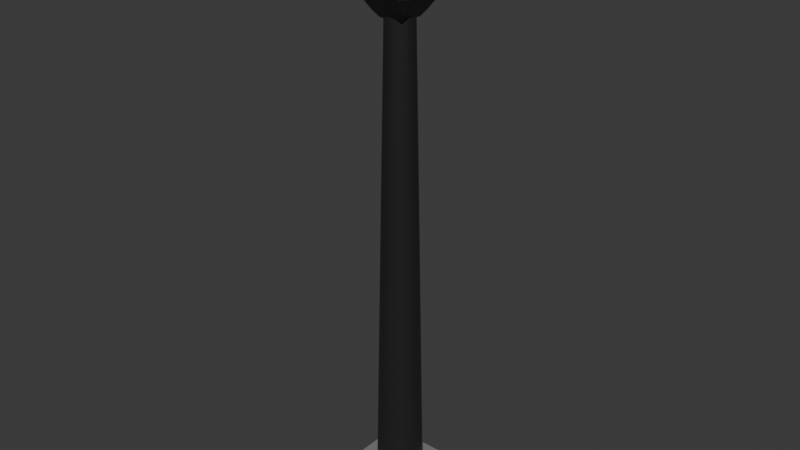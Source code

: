 # Source: Noir_LightPost1WIP.blend  (saved by Blender 4.5.87; exported with 4.5.12 LTS)
import bpy
from mathutils import Matrix  # noqa: F401  (used for matrix-valued properties, if any)

bpy.ops.wm.read_factory_settings(use_empty=True)
scene = bpy.context.scene
scene.name = 'Scene'

# ---- collections
col_collection = bpy.data.collections.new('Collection'); scene.collection.children.link(col_collection)

# ---- materials (node trees are filled in below, after node groups)
mat_material_001 = bpy.data.materials.new('Material.001')
mat_material = bpy.data.materials.new('Material')
mat_material.alpha_threshold = 0.0
mat_material.roughness = 0.5
mat_material.line_color = (0.0, 0.0, 0.0, 1.0)
mat_material_002 = bpy.data.materials.new('Material.002')

# ---- material node trees
mat_material_001.use_nodes = True; mat_material_001.node_tree.nodes.clear()
_N = mat_material_001.node_tree.nodes; _L = mat_material_001.node_tree.links
n0 = _N.new('ShaderNodeBsdfPrincipled'); n0.name = 'Principled BSDF'; n0.location = (-200, 100)
n0.inputs[0].default_value = (0.214, 0.214, 0.214, 1.0)
n0.inputs[2].default_value = 0.7698
n1 = _N.new('ShaderNodeOutputMaterial'); n1.name = 'Material Output'; n1.location = (200, 100)
_L.new(n0.outputs[0], n1.inputs[0])
n1.is_active_output = True
mat_material.use_nodes = True; mat_material.node_tree.nodes.clear()
_N = mat_material.node_tree.nodes; _L = mat_material.node_tree.links
n0 = _N.new('ShaderNodeOutputMaterial'); n0.name = 'Material Output'; n0.location = (300, 300)
n1 = _N.new('ShaderNodeBsdfPrincipled'); n1.name = 'Principled BSDF'; n1.location = (10, 300)
n1.inputs[0].default_value = (0.04021, 0.04021, 0.04021, 1.0)
n1.inputs[1].default_value = 0.5159
n1.inputs[2].default_value = 0.3413
n1.inputs[3].default_value = 1.45
_L.new(n1.outputs[0], n0.inputs[0])
n0.is_active_output = True
mat_material_002.use_nodes = True; mat_material_002.node_tree.nodes.clear()
_N = mat_material_002.node_tree.nodes; _L = mat_material_002.node_tree.links
n0 = _N.new('ShaderNodeBsdfPrincipled'); n0.name = 'Principled BSDF'; n0.location = (-200, 100)
n1 = _N.new('ShaderNodeOutputMaterial'); n1.name = 'Material Output'; n1.location = (200, 100)
_L.new(n0.outputs[0], n1.inputs[0])
n1.is_active_output = True

# ---- world
world_world = bpy.data.worlds.new('World'); scene.world = world_world
world_world.use_nodes = True; world_world.node_tree.nodes.clear()
_N = world_world.node_tree.nodes; _L = world_world.node_tree.links
n0 = _N.new('ShaderNodeOutputWorld'); n0.name = 'World Output'; n0.location = (300, 300)
n1 = _N.new('ShaderNodeBackground'); n1.name = 'Background'; n1.location = (10, 300)
n1.inputs[0].default_value = (0.05088, 0.05088, 0.05088, 1.0)
_L.new(n1.outputs[0], n0.inputs[0])
n0.is_active_output = True
world_world.color = (0.05088, 0.05088, 0.05088)
world_world.sun_shadow_jitter_overblur = 0.0

# ---- meshes
me_sphere = bpy.data.meshes.new('Sphere')
me_sphere.from_pydata([(0.0, 0.5556, 44.05), (0.0, 0.8315, 43.77), (0.0, 0.9808, 43.41), (0.0, 1.0, 43.22), (0.0, 0.9808, 43.02), (0.0, 0.8315, 42.66), (0.03806, 0.1913, 44.2), (0.07466, 0.3753, 44.14), (0.1084, 0.5449, 44.05), (0.1379, 0.6935, 43.92), (0.1622, 0.8155, 43.77), (0.1802, 0.9061, 43.6), (0.1913, 0.9619, 43.41), (0.1951, 0.9808, 43.22), (0.1913, 0.9619, 43.02), (0.1802, 0.9061, 42.83), (0.1622, 0.8155, 42.66), (0.1379, 0.6935, 42.51), (0.1084, 0.5449, 42.39), (0.07466, 0.3753, 42.29), (0.03806, 0.1913, 42.24), (0.07466, 0.1802, 44.2), (0.1464, 0.3536, 44.14), (0.2126, 0.5133, 44.05), (0.2706, 0.6533, 43.92), (0.3182, 0.7682, 43.77), (0.3536, 0.8536, 43.6), (0.3753, 0.9061, 43.41), (0.3827, 0.9239, 43.22), (0.3753, 0.9061, 43.02), (0.3536, 0.8536, 42.83), (0.3182, 0.7682, 42.66), (0.2706, 0.6533, 42.51), (0.2126, 0.5133, 42.39), (0.1464, 0.3536, 42.29), (0.07466, 0.1802, 42.24), (0.1084, 0.1622, 44.2), (0.2126, 0.3182, 44.14), (0.3087, 0.4619, 44.05), (0.3928, 0.5879, 43.92), (0.4619, 0.6913, 43.77), (0.5133, 0.7682, 43.6), (0.5449, 0.8155, 43.41), (0.5556, 0.8315, 43.22), (0.5449, 0.8155, 43.02), (0.5133, 0.7682, 42.83), (0.4619, 0.6913, 42.66), (0.3928, 0.5879, 42.51), (0.3087, 0.4619, 42.39), (0.2126, 0.3182, 42.29), (0.1084, 0.1622, 42.24), (0.1379, 0.1379, 44.2), (0.2706, 0.2706, 44.14), (0.3928, 0.3928, 44.05), (0.5, 0.5, 43.92), (0.5879, 0.5879, 43.77), (0.6533, 0.6533, 43.6), (0.6935, 0.6935, 43.41), (0.7071, 0.7071, 43.22), (0.6935, 0.6935, 43.02), (0.6533, 0.6533, 42.83), (0.5879, 0.5879, 42.66), (0.5, 0.5, 42.51), (0.3928, 0.3928, 42.39), (0.2706, 0.2706, 42.29), (0.1379, 0.1379, 42.24), (0.1622, 0.1084, 44.2), (0.3182, 0.2126, 44.14), (0.4619, 0.3087, 44.05), (0.5879, 0.3928, 43.92), (0.6913, 0.4619, 43.77), (0.7682, 0.5133, 43.6), (0.8155, 0.5449, 43.41), (0.8315, 0.5556, 43.22), (0.8155, 0.5449, 43.02), (0.7682, 0.5133, 42.83), (0.6913, 0.4619, 42.66), (0.5879, 0.3928, 42.51), (0.4619, 0.3087, 42.39), (0.3182, 0.2126, 42.29), (0.1622, 0.1084, 42.24), (0.0, 0.0, 44.22), (0.1802, 0.07466, 44.2), (0.3536, 0.1464, 44.14), (0.5133, 0.2126, 44.05), (0.6533, 0.2706, 43.92), (0.7682, 0.3182, 43.77), (0.8536, 0.3536, 43.6), (0.9061, 0.3753, 43.41), (0.9239, 0.3827, 43.22), (0.9061, 0.3753, 43.02), (0.8536, 0.3536, 42.83), (0.7682, 0.3182, 42.66), (0.6533, 0.2706, 42.51), (0.5133, 0.2126, 42.39), (0.3536, 0.1464, 42.29), (0.1802, 0.07466, 42.24), (0.1913, 0.03806, 44.2), (0.3753, 0.07466, 44.14), (0.5449, 0.1084, 44.05), (0.6935, 0.1379, 43.92), (0.8155, 0.1622, 43.77), (0.9061, 0.1802, 43.6), (0.9619, 0.1913, 43.41), (0.9808, 0.1951, 43.22), (0.9619, 0.1913, 43.02), (0.9061, 0.1802, 42.83), (0.8155, 0.1622, 42.66), (0.6935, 0.1379, 42.51), (0.5449, 0.1084, 42.39), (0.3753, 0.07466, 42.29), (0.1913, 0.03806, 42.24), (0.1951, -1.118e-08, 44.2), (0.3827, -2.235e-08, 44.14), (0.5556, -5.215e-08, 44.05), (0.7071, 1.49e-08, 43.92), (0.8315, -8.941e-08, 43.77), (0.9239, 4.47e-08, 43.6), (0.9808, -8.941e-08, 43.41), (1.0, -1.639e-07, 43.22), (0.9808, -8.941e-08, 43.02), (0.9239, 4.47e-08, 42.83), (0.8315, -8.941e-08, 42.66), (0.7071, 1.49e-08, 42.51), (0.5556, -5.215e-08, 42.39), (0.3827, -2.235e-08, 42.29), (0.1951, -1.118e-08, 42.24), (0.1913, -0.03806, 44.2), (0.3753, -0.07466, 44.14), (0.5449, -0.1084, 44.05), (0.6935, -0.1379, 43.92), (0.8155, -0.1622, 43.77), (0.9061, -0.1802, 43.6), (0.9619, -0.1913, 43.41), (0.9808, -0.1951, 43.22), (0.9619, -0.1913, 43.02), (0.9061, -0.1802, 42.83), (0.8155, -0.1622, 42.66), (0.6935, -0.1379, 42.51), (0.5449, -0.1084, 42.39), (0.3753, -0.07466, 42.29), (0.1913, -0.03806, 42.24), (0.1802, -0.07466, 44.2), (0.3536, -0.1464, 44.14), (0.5133, -0.2126, 44.05), (0.6533, -0.2706, 43.92), (0.7682, -0.3182, 43.77), (0.8536, -0.3536, 43.6), (0.9061, -0.3753, 43.41), (0.9239, -0.3827, 43.22), (0.9061, -0.3753, 43.02), (0.8536, -0.3536, 42.83), (0.7682, -0.3182, 42.66), (0.6533, -0.2706, 42.51), (0.5133, -0.2126, 42.39), (0.3536, -0.1464, 42.29), (0.1802, -0.07466, 42.24), (0.1622, -0.1084, 44.2), (0.3182, -0.2126, 44.14), (0.4619, -0.3087, 44.05), (0.5879, -0.3928, 43.92), (0.6913, -0.4619, 43.77), (0.7682, -0.5133, 43.6), (0.8155, -0.5449, 43.41), (0.8315, -0.5556, 43.22), (0.8155, -0.5449, 43.02), (0.7682, -0.5133, 42.83), (0.6913, -0.4619, 42.66), (0.5879, -0.3928, 42.51), (0.4619, -0.3087, 42.39), (0.3182, -0.2126, 42.29), (0.1622, -0.1084, 42.24), (0.1379, -0.1379, 44.2), (0.2706, -0.2706, 44.14), (0.3928, -0.3928, 44.05), (0.5, -0.5, 43.92), (0.5879, -0.5879, 43.77), (0.6533, -0.6533, 43.6), (0.6935, -0.6935, 43.41), (0.7071, -0.7071, 43.22), (0.6935, -0.6935, 43.02), (0.6533, -0.6533, 42.83), (0.5879, -0.5879, 42.66), (0.5, -0.5, 42.51), (0.3928, -0.3928, 42.39), (0.2706, -0.2706, 42.29), (0.1379, -0.1379, 42.24), (0.1084, -0.1622, 44.2), (0.2126, -0.3182, 44.14), (0.3087, -0.4619, 44.05), (0.3928, -0.5879, 43.92), (0.4619, -0.6913, 43.77), (0.5133, -0.7682, 43.6), (0.5449, -0.8155, 43.41), (0.5556, -0.8315, 43.22), (0.5449, -0.8155, 43.02), (0.5133, -0.7682, 42.83), (0.4619, -0.6913, 42.66), (0.3928, -0.5879, 42.51), (0.3087, -0.4619, 42.39), (0.2126, -0.3182, 42.29), (0.1084, -0.1622, 42.24), (0.07466, -0.1802, 44.2), (0.1464, -0.3536, 44.14), (0.2126, -0.5133, 44.05), (0.2706, -0.6533, 43.92), (0.3182, -0.7682, 43.77), (0.3536, -0.8536, 43.6), (0.3753, -0.9061, 43.41), (0.3827, -0.9239, 43.22), (0.3753, -0.9061, 43.02), (0.3536, -0.8536, 42.83), (0.3182, -0.7682, 42.66), (0.2706, -0.6533, 42.51), (0.2126, -0.5133, 42.39), (0.1464, -0.3536, 42.29), (0.07466, -0.1802, 42.24), (0.03806, -0.1913, 44.2), (0.07466, -0.3753, 44.14), (0.1084, -0.5449, 44.05), (0.1379, -0.6935, 43.92), (0.1622, -0.8155, 43.77), (0.1802, -0.9061, 43.6), (0.1913, -0.9619, 43.41), (0.1951, -0.9808, 43.22), (0.1913, -0.9619, 43.02), (0.1802, -0.9061, 42.83), (0.1622, -0.8155, 42.66), (0.1379, -0.6935, 42.51), (0.1084, -0.5449, 42.39), (0.07466, -0.3753, 42.29), (0.03806, -0.1913, 42.24), (-7.451e-09, -0.1951, 44.2), (-5.215e-08, -0.3827, 44.14), (-9.686e-08, -0.5556, 44.05), (-1.49e-08, -0.7071, 43.92), (-1.043e-07, -0.8315, 43.77), (2.98e-08, -0.9239, 43.6), (-1.341e-07, -0.9808, 43.41), (-3.278e-07, -1.0, 43.22), (-1.341e-07, -0.9808, 43.02), (2.98e-08, -0.9239, 42.83), (-1.043e-07, -0.8315, 42.66), (-1.49e-08, -0.7071, 42.51), (-9.686e-08, -0.5556, 42.39), (-5.215e-08, -0.3827, 42.29), (-7.451e-09, -0.1951, 42.24), (-0.03806, -0.1913, 44.2), (-0.07466, -0.3753, 44.14), (-0.1084, -0.5449, 44.05), (-0.1379, -0.6935, 43.92), (-0.1622, -0.8155, 43.77), (-0.1802, -0.9061, 43.6), (-0.1913, -0.9619, 43.41), (-0.1951, -0.9808, 43.22), (-0.1913, -0.9619, 43.02), (-0.1802, -0.9061, 42.83), (-0.1622, -0.8155, 42.66), (-0.1379, -0.6935, 42.51), (-0.1084, -0.5449, 42.39), (-0.07466, -0.3753, 42.29), (-0.03806, -0.1913, 42.24), (-0.07466, -0.1802, 44.2), (-0.1464, -0.3536, 44.14), (-0.2126, -0.5133, 44.05), (-0.2706, -0.6533, 43.92), (-0.3182, -0.7682, 43.77), (-0.3536, -0.8536, 43.6), (-0.3753, -0.9061, 43.41), (-0.3827, -0.9239, 43.22), (-0.3753, -0.9061, 43.02), (-0.3536, -0.8536, 42.83), (-0.3182, -0.7682, 42.66), (-0.2706, -0.6533, 42.51), (-0.2126, -0.5133, 42.39), (-0.1464, -0.3536, 42.29), (-0.07466, -0.1802, 42.24), (-0.1084, -0.1622, 44.2), (-0.2126, -0.3182, 44.14), (-0.3087, -0.4619, 44.05), (-0.3928, -0.5879, 43.92), (-0.4619, -0.6913, 43.77), (-0.5133, -0.7682, 43.6), (-0.5449, -0.8155, 43.41), (-0.5556, -0.8315, 43.22), (-0.5449, -0.8155, 43.02), (-0.5133, -0.7682, 42.83), (-0.4619, -0.6913, 42.66), (-0.3928, -0.5879, 42.51), (-0.3087, -0.4619, 42.39), (-0.2126, -0.3182, 42.29), (-0.1084, -0.1622, 42.24), (-0.1379, -0.1379, 44.2), (-0.2706, -0.2706, 44.14), (-0.3928, -0.3928, 44.05), (-0.5, -0.5, 43.92), (-0.5879, -0.5879, 43.77), (-0.6533, -0.6533, 43.6), (-0.6935, -0.6935, 43.41), (-0.7071, -0.7071, 43.22), (-0.6935, -0.6935, 43.02), (-0.6533, -0.6533, 42.83), (-0.5879, -0.5879, 42.66), (-0.5, -0.5, 42.51), (-0.3928, -0.3928, 42.39), (-0.2706, -0.2706, 42.29), (-0.1379, -0.1379, 42.24), (0.0, 0.0, 42.22), (-0.1622, -0.1084, 44.2), (-0.3182, -0.2126, 44.14), (-0.4619, -0.3087, 44.05), (-0.5879, -0.3928, 43.92), (-0.6913, -0.4619, 43.77), (-0.7682, -0.5133, 43.6), (-0.8155, -0.5449, 43.41), (-0.8315, -0.5556, 43.22), (-0.8155, -0.5449, 43.02), (-0.7682, -0.5133, 42.83), (-0.6913, -0.4619, 42.66), (-0.5879, -0.3928, 42.51), (-0.4619, -0.3087, 42.39), (-0.3182, -0.2126, 42.29), (-0.1622, -0.1084, 42.24), (-0.1802, -0.07466, 44.2), (-0.3536, -0.1464, 44.14), (-0.5133, -0.2126, 44.05), (-0.6533, -0.2706, 43.92), (-0.7682, -0.3182, 43.77), (-0.8536, -0.3536, 43.6), (-0.9061, -0.3753, 43.41), (-0.9239, -0.3827, 43.22), (-0.9061, -0.3753, 43.02), (-0.8536, -0.3536, 42.83), (-0.7682, -0.3182, 42.66), (-0.6533, -0.2706, 42.51), (-0.5133, -0.2126, 42.39), (-0.3536, -0.1464, 42.29), (-0.1802, -0.07466, 42.24), (-0.1913, -0.03806, 44.2), (-0.3753, -0.07466, 44.14), (-0.5449, -0.1084, 44.05), (-0.6935, -0.1379, 43.92), (-0.8155, -0.1622, 43.77), (-0.9061, -0.1802, 43.6), (-0.9619, -0.1913, 43.41), (-0.9808, -0.1951, 43.22), (-0.9619, -0.1913, 43.02), (-0.9061, -0.1802, 42.83), (-0.8155, -0.1622, 42.66), (-0.6935, -0.1379, 42.51), (-0.5449, -0.1084, 42.39), (-0.3753, -0.07466, 42.29), (-0.1913, -0.03806, 42.24), (-0.1951, 1.863e-08, 44.2), (-0.3827, 5.215e-08, 44.14), (-0.5556, 1.49e-07, 44.05), (-0.7071, 2.98e-08, 43.92), (-0.8315, 1.639e-07, 43.77), (-0.9239, 1.49e-08, 43.6), (-0.9808, 2.682e-07, 43.41), (-1.0, 4.47e-07, 43.22), (-0.9808, 2.682e-07, 43.02), (-0.9239, 1.49e-08, 42.83), (-0.8315, 1.639e-07, 42.66), (-0.7071, 2.98e-08, 42.51), (-0.5556, 1.49e-07, 42.39), (-0.3827, 5.215e-08, 42.29), (-0.1951, 1.863e-08, 42.24), (-0.1913, 0.03806, 44.2), (-0.3753, 0.07466, 44.14), (-0.5449, 0.1084, 44.05), (-0.6935, 0.1379, 43.92), (-0.8155, 0.1622, 43.77), (-0.9061, 0.1802, 43.6), (-0.9619, 0.1913, 43.41), (-0.9808, 0.1951, 43.22), (-0.9619, 0.1913, 43.02), (-0.9061, 0.1802, 42.83), (-0.8155, 0.1622, 42.66), (-0.6935, 0.1379, 42.51), (-0.5449, 0.1084, 42.39), (-0.3753, 0.07466, 42.29), (-0.1913, 0.03806, 42.24), (-0.1802, 0.07466, 44.2), (-0.3536, 0.1464, 44.14), (-0.5133, 0.2126, 44.05), (-0.6533, 0.2706, 43.92), (-0.7682, 0.3182, 43.77), (-0.8536, 0.3536, 43.6), (-0.9061, 0.3753, 43.41), (-0.9239, 0.3827, 43.22), (-0.9061, 0.3753, 43.02), (-0.8536, 0.3536, 42.83), (-0.7682, 0.3182, 42.66), (-0.6533, 0.2706, 42.51), (-0.5133, 0.2126, 42.39), (-0.3536, 0.1464, 42.29), (-0.1802, 0.07466, 42.24), (-0.1622, 0.1084, 44.2), (-0.3182, 0.2126, 44.14), (-0.4619, 0.3087, 44.05), (-0.5879, 0.3928, 43.92), (-0.6913, 0.4619, 43.77), (-0.7682, 0.5133, 43.6), (-0.8155, 0.5449, 43.41), (-0.8315, 0.5556, 43.22), (-0.8155, 0.5449, 43.02), (-0.7682, 0.5133, 42.83), (-0.6913, 0.4619, 42.66), (-0.5879, 0.3928, 42.51), (-0.4619, 0.3087, 42.39), (-0.3182, 0.2126, 42.29), (-0.1622, 0.1084, 42.24), (-0.1379, 0.1379, 44.2), (-0.2706, 0.2706, 44.14), (-0.3928, 0.3928, 44.05), (-0.5, 0.5, 43.92), (-0.5879, 0.5879, 43.77), (-0.6533, 0.6533, 43.6), (-0.6935, 0.6935, 43.41), (-0.7071, 0.7071, 43.22), (-0.6935, 0.6935, 43.02), (-0.6533, 0.6533, 42.83), (-0.5879, 0.5879, 42.66), (-0.5, 0.5, 42.51), (-0.3928, 0.3928, 42.39), (-0.2706, 0.2706, 42.29), (-0.1379, 0.1379, 42.24), (-0.1084, 0.1622, 44.2), (-0.2126, 0.3182, 44.14), (-0.3087, 0.4619, 44.05), (-0.3928, 0.5879, 43.92), (-0.4619, 0.6913, 43.77), (-0.5133, 0.7682, 43.6), (-0.5449, 0.8155, 43.41), (-0.5556, 0.8315, 43.22), (-0.5449, 0.8155, 43.02), (-0.5133, 0.7682, 42.83), (-0.4619, 0.6913, 42.66), (-0.3928, 0.5879, 42.51), (-0.3087, 0.4619, 42.39), (-0.2126, 0.3182, 42.29), (-0.1084, 0.1622, 42.24), (-0.07466, 0.1802, 44.2), (-0.1464, 0.3536, 44.14), (-0.2126, 0.5133, 44.05), (-0.2706, 0.6533, 43.92), (-0.3182, 0.7682, 43.77), (-0.3536, 0.8536, 43.6), (-0.3753, 0.9061, 43.41), (-0.3827, 0.9239, 43.22), (-0.3753, 0.9061, 43.02), (-0.3536, 0.8536, 42.83), (-0.3182, 0.7682, 42.66), (-0.2706, 0.6533, 42.51), (-0.2126, 0.5133, 42.39), (-0.1464, 0.3536, 42.29), (-0.07466, 0.1802, 42.24), (-0.03806, 0.1913, 44.2), (-0.07466, 0.3753, 44.14), (-0.1084, 0.5449, 44.05), (-0.1379, 0.6935, 43.92), (-0.1622, 0.8155, 43.77), (-0.1802, 0.9061, 43.6), (-0.1913, 0.9619, 43.41), (-0.1951, 0.9808, 43.22), (-0.1913, 0.9619, 43.02), (-0.1802, 0.9061, 42.83), (-0.1622, 0.8155, 42.66), (-0.1379, 0.6935, 42.51), (-0.1084, 0.5449, 42.39), (-0.07466, 0.3753, 42.29), (-0.03806, 0.1913, 42.24), (1.49e-08, 0.1951, 44.2), (6.706e-08, 0.3827, 44.14), (8.941e-08, 0.7071, 43.92), (5.96e-08, 0.9239, 43.6), (5.96e-08, 0.9239, 42.83), (8.941e-08, 0.7071, 42.51), (2.161e-07, 0.5556, 42.39), (6.706e-08, 0.3827, 42.29), (1.49e-08, 0.1951, 42.24), (4.443, 4.443, 0.721), (4.443, 4.443, -0.721), (4.443, -4.443, 0.721), (4.443, -4.443, -0.721), (-4.443, 4.443, 0.721), (-4.443, 4.443, -0.721), (-4.443, -4.443, 0.721), (-4.443, -4.443, -0.721), (0.0, 1.969, 0.5802), (1.316e-08, 1.161, 41.11), (0.3841, 1.931, 0.5802), (0.2265, 1.139, 41.11), (0.7534, 1.819, 0.5802), (0.4443, 1.073, 41.11), (1.094, 1.637, 0.5802), (0.645, 0.9654, 41.11), (1.392, 1.392, 0.5802), (0.821, 0.821, 41.11), (1.637, 1.094, 0.5802), (0.9654, 0.645, 41.11), (1.819, 0.7534, 0.5802), (1.073, 0.4443, 41.11), (1.931, 0.3841, 0.5802), (1.139, 0.2265, 41.11), (1.969, 0.0, 0.5802), (1.161, -3.761e-09, 41.11), (1.931, -0.3841, 0.5802), (1.139, -0.2265, 41.11), (1.819, -0.7534, 0.5802), (1.073, -0.4443, 41.11), (1.637, -1.094, 0.5802), (0.9654, -0.645, 41.11), (1.392, -1.392, 0.5802), (0.821, -0.821, 41.11), (1.094, -1.637, 0.5802), (0.645, -0.9654, 41.11), (0.7534, -1.819, 0.5802), (0.4443, -1.073, 41.11), (0.3841, -1.931, 0.5802), (0.2265, -1.139, 41.11), (0.0, -1.969, 0.5802), (1.316e-08, -1.161, 41.11), (-0.3841, -1.931, 0.5802), (-0.2265, -1.139, 41.11), (-0.7534, -1.819, 0.5802), (-0.4443, -1.073, 41.11), (-1.094, -1.637, 0.5802), (-0.645, -0.9654, 41.11), (-1.392, -1.392, 0.5802), (-0.821, -0.821, 41.11), (-1.637, -1.094, 0.5802), (-0.9654, -0.645, 41.11), (-1.819, -0.7534, 0.5802), (-1.073, -0.4443, 41.11), (-1.931, -0.3841, 0.5802), (-1.139, -0.2265, 41.11), (-1.969, 0.0, 0.5802), (-1.161, -3.761e-09, 41.11), (-1.931, 0.3841, 0.5802), (-1.139, 0.2265, 41.11), (-1.819, 0.7534, 0.5802), (-1.073, 0.4443, 41.11), (-1.637, 1.094, 0.5802), (-0.9654, 0.645, 41.11), (-1.392, 1.392, 0.5802), (-0.821, 0.821, 41.11), (-1.094, 1.637, 0.5802), (-0.645, 0.9654, 41.11), (-0.7534, 1.819, 0.5802), (-0.4443, 1.073, 41.11), (-0.3841, 1.931, 0.5802), (-0.2265, 1.139, 41.11), (-1.829, -2.461, 42.89), (-2.461, -1.829, 42.89), (-1.829, -2.461, 46.55), (-0.6933, -0.6933, 49.95), (-2.461, -1.829, 46.55), (-2.461, 1.829, 42.89), (-1.829, 2.461, 42.89), (-0.6933, 0.6933, 49.95), (-1.829, 2.461, 46.55), (-2.461, 1.829, 46.55), (2.461, -1.829, 42.89), (1.829, -2.461, 42.89), (0.6933, -0.6933, 49.95), (1.829, -2.461, 46.55), (2.461, -1.829, 46.55), (1.829, 2.461, 42.89), (2.461, 1.829, 42.89), (0.6933, 0.6933, 49.95), (2.461, 1.829, 46.55), (1.829, 2.461, 46.55), (-1.002, -1.002, 40.9), (-1.384, -1.384, 41.43), (-1.002, 1.002, 40.9), (-1.384, 1.384, 41.43), (1.002, -1.002, 40.9), (1.384, -1.384, 41.43), (1.002, 1.002, 40.9), (1.384, 1.384, 41.43)], [], [(479, 478, 17, 18), (476, 1, 10, 11), (480, 479, 18, 19), (2, 476, 11, 12), (481, 480, 19, 20), (3, 2, 12, 13), (473, 81, 6), (307, 481, 20), (4, 3, 13, 14), (474, 473, 6, 7), (477, 4, 14, 15), (0, 474, 7, 8), (5, 477, 15, 16), (475, 0, 8, 9), (478, 5, 16, 17), (1, 475, 9, 10), (17, 16, 31, 32), (10, 9, 24, 25), (18, 17, 32, 33), (11, 10, 25, 26), (19, 18, 33, 34), (12, 11, 26, 27), (20, 19, 34, 35), (13, 12, 27, 28), (6, 81, 21), (307, 20, 35), (14, 13, 28, 29), (7, 6, 21, 22), (15, 14, 29, 30), (8, 7, 22, 23), (16, 15, 30, 31), (9, 8, 23, 24), (21, 81, 36), (307, 35, 50), (29, 28, 43, 44), (22, 21, 36, 37), (30, 29, 44, 45), (23, 22, 37, 38), (31, 30, 45, 46), (24, 23, 38, 39), (32, 31, 46, 47), (25, 24, 39, 40), (33, 32, 47, 48), (26, 25, 40, 41), (34, 33, 48, 49), (27, 26, 41, 42), (35, 34, 49, 50), (28, 27, 42, 43), (40, 39, 54, 55), (48, 47, 62, 63), (41, 40, 55, 56), (49, 48, 63, 64), (42, 41, 56, 57), (50, 49, 64, 65), (43, 42, 57, 58), (36, 81, 51), (307, 50, 65), (44, 43, 58, 59), (37, 36, 51, 52), (45, 44, 59, 60), (38, 37, 52, 53), (46, 45, 60, 61), (39, 38, 53, 54), (47, 46, 61, 62), (59, 58, 73, 74), (52, 51, 66, 67), (60, 59, 74, 75), (53, 52, 67, 68), (61, 60, 75, 76), (54, 53, 68, 69), (62, 61, 76, 77), (55, 54, 69, 70), (63, 62, 77, 78), (56, 55, 70, 71), (64, 63, 78, 79), (57, 56, 71, 72), (65, 64, 79, 80), (58, 57, 72, 73), (51, 81, 66), (307, 65, 80), (78, 77, 93, 94), (71, 70, 86, 87), (79, 78, 94, 95), (72, 71, 87, 88), (80, 79, 95, 96), (73, 72, 88, 89), (66, 81, 82), (307, 80, 96), (74, 73, 89, 90), (67, 66, 82, 83), (75, 74, 90, 91), (68, 67, 83, 84), (76, 75, 91, 92), (69, 68, 84, 85), (77, 76, 92, 93), (70, 69, 85, 86), (91, 90, 105, 106), (84, 83, 98, 99), (92, 91, 106, 107), (85, 84, 99, 100), (93, 92, 107, 108), (86, 85, 100, 101), (94, 93, 108, 109), (87, 86, 101, 102), (95, 94, 109, 110), (88, 87, 102, 103), (96, 95, 110, 111), (89, 88, 103, 104), (82, 81, 97), (307, 96, 111), (90, 89, 104, 105), (83, 82, 97, 98), (110, 109, 124, 125), (103, 102, 117, 118), (111, 110, 125, 126), (104, 103, 118, 119), (97, 81, 112), (307, 111, 126), (105, 104, 119, 120), (98, 97, 112, 113), (106, 105, 120, 121), (99, 98, 113, 114), (107, 106, 121, 122), (100, 99, 114, 115), (108, 107, 122, 123), (101, 100, 115, 116), (109, 108, 123, 124), (102, 101, 116, 117), (114, 113, 128, 129), (122, 121, 136, 137), (115, 114, 129, 130), (123, 122, 137, 138), (116, 115, 130, 131), (124, 123, 138, 139), (117, 116, 131, 132), (125, 124, 139, 140), (118, 117, 132, 133), (126, 125, 140, 141), (119, 118, 133, 134), (112, 81, 127), (307, 126, 141), (120, 119, 134, 135), (113, 112, 127, 128), (121, 120, 135, 136), (133, 132, 147, 148), (141, 140, 155, 156), (134, 133, 148, 149), (127, 81, 142), (307, 141, 156), (135, 134, 149, 150), (128, 127, 142, 143), (136, 135, 150, 151), (129, 128, 143, 144), (137, 136, 151, 152), (130, 129, 144, 145), (138, 137, 152, 153), (131, 130, 145, 146), (139, 138, 153, 154), (132, 131, 146, 147), (140, 139, 154, 155), (152, 151, 166, 167), (145, 144, 159, 160), (153, 152, 167, 168), (146, 145, 160, 161), (154, 153, 168, 169), (147, 146, 161, 162), (155, 154, 169, 170), (148, 147, 162, 163), (156, 155, 170, 171), (149, 148, 163, 164), (142, 81, 157), (307, 156, 171), (150, 149, 164, 165), (143, 142, 157, 158), (151, 150, 165, 166), (144, 143, 158, 159), (171, 170, 185, 186), (164, 163, 178, 179), (157, 81, 172), (307, 171, 186), (165, 164, 179, 180), (158, 157, 172, 173), (166, 165, 180, 181), (159, 158, 173, 174), (167, 166, 181, 182), (160, 159, 174, 175), (168, 167, 182, 183), (161, 160, 175, 176), (169, 168, 183, 184), (162, 161, 176, 177), (170, 169, 184, 185), (163, 162, 177, 178), (175, 174, 189, 190), (183, 182, 197, 198), (176, 175, 190, 191), (184, 183, 198, 199), (177, 176, 191, 192), (185, 184, 199, 200), (178, 177, 192, 193), (186, 185, 200, 201), (179, 178, 193, 194), (172, 81, 187), (307, 186, 201), (180, 179, 194, 195), (173, 172, 187, 188), (181, 180, 195, 196), (174, 173, 188, 189), (182, 181, 196, 197), (194, 193, 208, 209), (187, 81, 202), (307, 201, 216), (195, 194, 209, 210), (188, 187, 202, 203), (196, 195, 210, 211), (189, 188, 203, 204), (197, 196, 211, 212), (190, 189, 204, 205), (198, 197, 212, 213), (191, 190, 205, 206), (199, 198, 213, 214), (192, 191, 206, 207), (200, 199, 214, 215), (193, 192, 207, 208), (201, 200, 215, 216), (213, 212, 227, 228), (206, 205, 220, 221), (214, 213, 228, 229), (207, 206, 221, 222), (215, 214, 229, 230), (208, 207, 222, 223), (216, 215, 230, 231), (209, 208, 223, 224), (202, 81, 217), (307, 216, 231), (210, 209, 224, 225), (203, 202, 217, 218), (211, 210, 225, 226), (204, 203, 218, 219), (212, 211, 226, 227), (205, 204, 219, 220), (307, 231, 246), (225, 224, 239, 240), (218, 217, 232, 233), (226, 225, 240, 241), (219, 218, 233, 234), (227, 226, 241, 242), (220, 219, 234, 235), (228, 227, 242, 243), (221, 220, 235, 236), (229, 228, 243, 244), (222, 221, 236, 237), (230, 229, 244, 245), (223, 222, 237, 238), (231, 230, 245, 246), (224, 223, 238, 239), (217, 81, 232), (244, 243, 258, 259), (237, 236, 251, 252), (245, 244, 259, 260), (238, 237, 252, 253), (246, 245, 260, 261), (239, 238, 253, 254), (232, 81, 247), (307, 246, 261), (240, 239, 254, 255), (233, 232, 247, 248), (241, 240, 255, 256), (234, 233, 248, 249), (242, 241, 256, 257), (235, 234, 249, 250), (243, 242, 257, 258), (236, 235, 250, 251), (248, 247, 262, 263), (256, 255, 270, 271), (249, 248, 263, 264), (257, 256, 271, 272), (250, 249, 264, 265), (258, 257, 272, 273), (251, 250, 265, 266), (259, 258, 273, 274), (252, 251, 266, 267), (260, 259, 274, 275), (253, 252, 267, 268), (261, 260, 275, 276), (254, 253, 268, 269), (247, 81, 262), (307, 261, 276), (255, 254, 269, 270), (267, 266, 281, 282), (275, 274, 289, 290), (268, 267, 282, 283), (276, 275, 290, 291), (269, 268, 283, 284), (262, 81, 277), (307, 276, 291), (270, 269, 284, 285), (263, 262, 277, 278), (271, 270, 285, 286), (264, 263, 278, 279), (272, 271, 286, 287), (265, 264, 279, 280), (273, 272, 287, 288), (266, 265, 280, 281), (274, 273, 288, 289), (286, 285, 300, 301), (279, 278, 293, 294), (287, 286, 301, 302), (280, 279, 294, 295), (288, 287, 302, 303), (281, 280, 295, 296), (289, 288, 303, 304), (282, 281, 296, 297), (290, 289, 304, 305), (283, 282, 297, 298), (291, 290, 305, 306), (284, 283, 298, 299), (277, 81, 292), (307, 291, 306), (285, 284, 299, 300), (278, 277, 292, 293), (305, 304, 320, 321), (298, 297, 313, 314), (306, 305, 321, 322), (299, 298, 314, 315), (292, 81, 308), (307, 306, 322), (300, 299, 315, 316), (293, 292, 308, 309), (301, 300, 316, 317), (294, 293, 309, 310), (302, 301, 317, 318), (295, 294, 310, 311), (303, 302, 318, 319), (296, 295, 311, 312), (304, 303, 319, 320), (297, 296, 312, 313), (310, 309, 324, 325), (318, 317, 332, 333), (311, 310, 325, 326), (319, 318, 333, 334), (312, 311, 326, 327), (320, 319, 334, 335), (313, 312, 327, 328), (321, 320, 335, 336), (314, 313, 328, 329), (322, 321, 336, 337), (315, 314, 329, 330), (308, 81, 323), (307, 322, 337), (316, 315, 330, 331), (309, 308, 323, 324), (317, 316, 331, 332), (329, 328, 343, 344), (337, 336, 351, 352), (330, 329, 344, 345), (323, 81, 338), (307, 337, 352), (331, 330, 345, 346), (324, 323, 338, 339), (332, 331, 346, 347), (325, 324, 339, 340), (333, 332, 347, 348), (326, 325, 340, 341), (334, 333, 348, 349), (327, 326, 341, 342), (335, 334, 349, 350), (328, 327, 342, 343), (336, 335, 350, 351), (348, 347, 362, 363), (341, 340, 355, 356), (349, 348, 363, 364), (342, 341, 356, 357), (350, 349, 364, 365), (343, 342, 357, 358), (351, 350, 365, 366), (344, 343, 358, 359), (352, 351, 366, 367), (345, 344, 359, 360), (338, 81, 353), (307, 352, 367), (346, 345, 360, 361), (339, 338, 353, 354), (347, 346, 361, 362), (340, 339, 354, 355), (367, 366, 381, 382), (360, 359, 374, 375), (353, 81, 368), (307, 367, 382), (361, 360, 375, 376), (354, 353, 368, 369), (362, 361, 376, 377), (355, 354, 369, 370), (363, 362, 377, 378), (356, 355, 370, 371), (364, 363, 378, 379), (357, 356, 371, 372), (365, 364, 379, 380), (358, 357, 372, 373), (366, 365, 380, 381), (359, 358, 373, 374), (379, 378, 393, 394), (372, 371, 386, 387), (380, 379, 394, 395), (373, 372, 387, 388), (381, 380, 395, 396), (374, 373, 388, 389), (382, 381, 396, 397), (375, 374, 389, 390), (368, 81, 383), (307, 382, 397), (376, 375, 390, 391), (369, 368, 383, 384), (377, 376, 391, 392), (370, 369, 384, 385), (378, 377, 392, 393), (371, 370, 385, 386), (383, 81, 398), (307, 397, 412), (391, 390, 405, 406), (384, 383, 398, 399), (392, 391, 406, 407), (385, 384, 399, 400), (393, 392, 407, 408), (386, 385, 400, 401), (394, 393, 408, 409), (387, 386, 401, 402), (395, 394, 409, 410), (388, 387, 402, 403), (396, 395, 410, 411), (389, 388, 403, 404), (397, 396, 411, 412), (390, 389, 404, 405), (402, 401, 416, 417), (410, 409, 424, 425), (403, 402, 417, 418), (411, 410, 425, 426), (404, 403, 418, 419), (412, 411, 426, 427), (405, 404, 419, 420), (398, 81, 413), (307, 412, 427), (406, 405, 420, 421), (399, 398, 413, 414), (407, 406, 421, 422), (400, 399, 414, 415), (408, 407, 422, 423), (401, 400, 415, 416), (409, 408, 423, 424), (421, 420, 435, 436), (414, 413, 428, 429), (422, 421, 436, 437), (415, 414, 429, 430), (423, 422, 437, 438), (416, 415, 430, 431), (424, 423, 438, 439), (417, 416, 431, 432), (425, 424, 439, 440), (418, 417, 432, 433), (426, 425, 440, 441), (419, 418, 433, 434), (427, 426, 441, 442), (420, 419, 434, 435), (413, 81, 428), (307, 427, 442), (440, 439, 454, 455), (433, 432, 447, 448), (441, 440, 455, 456), (434, 433, 448, 449), (442, 441, 456, 457), (435, 434, 449, 450), (428, 81, 443), (307, 442, 457), (436, 435, 450, 451), (429, 428, 443, 444), (437, 436, 451, 452), (430, 429, 444, 445), (438, 437, 452, 453), (431, 430, 445, 446), (439, 438, 453, 454), (432, 431, 446, 447), (444, 443, 458, 459), (452, 451, 466, 467), (445, 444, 459, 460), (453, 452, 467, 468), (446, 445, 460, 461), (454, 453, 468, 469), (447, 446, 461, 462), (455, 454, 469, 470), (448, 447, 462, 463), (456, 455, 470, 471), (449, 448, 463, 464), (457, 456, 471, 472), (450, 449, 464, 465), (443, 81, 458), (307, 457, 472), (451, 450, 465, 466), (463, 462, 1, 476), (471, 470, 479, 480), (464, 463, 476, 2), (472, 471, 480, 481), (465, 464, 2, 3), (458, 81, 473), (307, 472, 481), (466, 465, 3, 4), (459, 458, 473, 474), (467, 466, 4, 477), (460, 459, 474, 0), (468, 467, 477, 5), (461, 460, 0, 475), (469, 468, 5, 478), (462, 461, 475, 1), (470, 469, 478, 479), (482, 486, 488, 484), (485, 484, 488, 489), (489, 488, 486, 487), (487, 483, 485, 489), (483, 482, 484, 485), (487, 486, 482, 483), (490, 491, 493, 492), (492, 493, 495, 494), (494, 495, 497, 496), (496, 497, 499, 498), (498, 499, 501, 500), (500, 501, 503, 502), (502, 503, 505, 504), (504, 505, 507, 506), (506, 507, 509, 508), (508, 509, 511, 510), (510, 511, 513, 512), (512, 513, 515, 514), (514, 515, 517, 516), (516, 517, 519, 518), (518, 519, 521, 520), (520, 521, 523, 522), (522, 523, 525, 524), (524, 525, 527, 526), (526, 527, 529, 528), (528, 529, 531, 530), (530, 531, 533, 532), (532, 533, 535, 534), (534, 535, 537, 536), (536, 537, 539, 538), (538, 539, 541, 540), (540, 541, 543, 542), (542, 543, 545, 544), (544, 545, 547, 546), (546, 547, 549, 548), (548, 549, 551, 550), (493, 491, 553, 551, 549, 547, 545, 543, 541, 539, 537, 535, 533, 531, 529, 527, 525, 523, 521, 519, 517, 515, 513, 511, 509, 507, 505, 503, 501, 499, 497, 495), (550, 551, 553, 552), (552, 553, 491, 490), (571, 561, 557, 566), (576, 580, 578, 574), (556, 557, 558), (579, 564, 565), (561, 562, 563), (579, 581, 570, 564), (566, 567, 568), (571, 572, 573), (575, 554, 555), (554, 556, 558, 555), (557, 561, 563, 558), (562, 560, 559, 563), (577, 559, 560), (561, 571, 573, 562), (572, 570, 569, 573), (581, 569, 570), (571, 566, 568, 572), (567, 565, 564, 568), (581, 577, 560, 569), (566, 557, 556, 567), (575, 579, 565, 554), (576, 574, 575, 577), (580, 576, 577, 581), (578, 580, 581, 579), (574, 578, 579, 575), (577, 575, 555, 559)])
me_sphere.polygons.foreach_set('material_index', [2, 2, 2, 2, 2, 2, 2, 2, 2, 2, 2, 2, 2, 2, 2, 2, 2, 2, 2, 2, 2, 2, 2, 2, 2, 2, 2, 2, 2, 2, 2, 2, 2, 2, 2, 2, 2, 2, 2, 2, 2, 2, 2, 2, 2, 2, 2, 2, 2, 2, 2, 2, 2, 2, 2, 2, 2, 2, 2, 2, 2, 2, 2, 2, 2, 2, 2, 2, 2, 2, 2, 2, 2, 2, 2, 2, 2, 2, 2, 2, 2, 2, 2, 2, 2, 2, 2, 2, 2, 2, 2, 2, 2, 2, 2, 2, 2, 2, 2, 2, 2, 2, 2, 2, 2, 2, 2, 2, 2, 2, 2, 2, 2, 2, 2, 2, 2, 2, 2, 2, 2, 2, 2, 2, 2, 2, 2, 2, 2, 2, 2, 2, 2, 2, 2, 2, 2, 2, 2, 2, 2, 2, 2, 2, 2, 2, 2, 2, 2, 2, 2, 2, 2, 2, 2, 2, 2, 2, 2, 2, 2, 2, 2, 2, 2, 2, 2, 2, 2, 2, 2, 2, 2, 2, 2, 2, 2, 2, 2, 2, 2, 2, 2, 2, 2, 2, 2, 2, 2, 2, 2, 2, 2, 2, 2, 2, 2, 2, 2, 2, 2, 2, 2, 2, 2, 2, 2, 2, 2, 2, 2, 2, 2, 2, 2, 2, 2, 2, 2, 2, 2, 2, 2, 2, 2, 2, 2, 2, 2, 2, 2, 2, 2, 2, 2, 2, 2, 2, 2, 2, 2, 2, 2, 2, 2, 2, 2, 2, 2, 2, 2, 2, 2, 2, 2, 2, 2, 2, 2, 2, 2, 2, 2, 2, 2, 2, 2, 2, 2, 2, 2, 2, 2, 2, 2, 2, 2, 2, 2, 2, 2, 2, 2, 2, 2, 2, 2, 2, 2, 2, 2, 2, 2, 2, 2, 2, 2, 2, 2, 2, 2, 2, 2, 2, 2, 2, 2, 2, 2, 2, 2, 2, 2, 2, 2, 2, 2, 2, 2, 2, 2, 2, 2, 2, 2, 2, 2, 2, 2, 2, 2, 2, 2, 2, 2, 2, 2, 2, 2, 2, 2, 2, 2, 2, 2, 2, 2, 2, 2, 2, 2, 2, 2, 2, 2, 2, 2, 2, 2, 2, 2, 2, 2, 2, 2, 2, 2, 2, 2, 2, 2, 2, 2, 2, 2, 2, 2, 2, 2, 2, 2, 2, 2, 2, 2, 2, 2, 2, 2, 2, 2, 2, 2, 2, 2, 2, 2, 2, 2, 2, 2, 2, 2, 2, 2, 2, 2, 2, 2, 2, 2, 2, 2, 2, 2, 2, 2, 2, 2, 2, 2, 2, 2, 2, 2, 2, 2, 2, 2, 2, 2, 2, 2, 2, 2, 2, 2, 2, 2, 2, 2, 2, 2, 2, 2, 2, 2, 2, 2, 2, 2, 2, 2, 2, 2, 2, 2, 2, 2, 2, 2, 2, 2, 2, 2, 2, 2, 2, 2, 2, 2, 2, 2, 2, 2, 2, 2, 2, 2, 2, 2, 2, 2, 2, 2, 2, 2, 2, 2, 2, 2, 2, 2, 2, 2, 2, 2, 2, 2, 2, 2, 2, 2, 2, 2, 2, 2, 2, 2, 2, 2, 2, 0, 0, 0, 0, 0, 0, 1, 1, 1, 1, 1, 1, 1, 1, 1, 1, 1, 1, 1, 1, 1, 1, 1, 1, 1, 1, 1, 1, 1, 1, 1, 1, 1, 1, 1, 1, 1, 1, 1, 1, 1, 1, 1, 1, 1, 1, 1, 1, 1, 1, 1, 1, 1, 1, 1, 1, 1, 1, 1, 1, 1, 1, 1, 1, 1])
_uv = me_sphere.uv_layers.new(name='UVMap')
_uv.uv.foreach_set('vector', [0.8218, 0.9631, 0.8215, 0.9698, 0.8131, 0.969, 0.8152, 0.9624, 0.525, 0.9373, 0.5105, 0.9373, 0.5104, 0.9275, 0.5249, 0.9264, 0.8222, 0.9553, 0.8218, 0.9631, 0.8152, 0.9624, 0.8176, 0.9549, 0.5406, 0.9373, 0.525, 0.9373, 0.5249, 0.9264, 0.5406, 0.9257, 0.8226, 0.9469, 0.8222, 0.9553, 0.8176, 0.9549, 0.8202, 0.9467, 0.5569, 0.9373, 0.5406, 0.9373, 0.5406, 0.9257, 0.5569, 0.9255, 0.9357, 0.8653, 0.9233, 0.8649, 0.9356, 0.8635, 0.823, 0.9382, 0.8226, 0.9469, 0.8202, 0.9467, 0.5731, 0.9373, 0.5569, 0.9373, 0.5569, 0.9255, 0.5731, 0.9257, 0.9477, 0.8656, 0.9357, 0.8653, 0.9356, 0.8635, 0.9474, 0.8621, 0.5886, 0.9373, 0.5731, 0.9373, 0.5731, 0.9257, 0.5886, 0.9264, 0.9587, 0.8658, 0.9477, 0.8656, 0.9474, 0.8621, 0.9582, 0.8608, 0.6029, 0.9373, 0.5886, 0.9373, 0.5886, 0.9264, 0.6029, 0.9275, 0.9683, 0.8661, 0.9587, 0.8658, 0.9582, 0.8608, 0.9678, 0.8597, 0.6153, 0.9373, 0.6029, 0.9373, 0.6029, 0.9275, 0.6153, 0.9289, 0.5105, 0.9373, 0.4977, 0.9373, 0.4977, 0.9289, 0.5104, 0.9275, 0.6153, 0.9289, 0.6029, 0.9275, 0.6028, 0.918, 0.6153, 0.9209, 0.5104, 0.9275, 0.4977, 0.9289, 0.4976, 0.9209, 0.5104, 0.918, 0.8152, 0.9624, 0.8131, 0.969, 0.805, 0.967, 0.8088, 0.9608, 0.5249, 0.9264, 0.5104, 0.9275, 0.5104, 0.918, 0.5249, 0.9159, 0.8176, 0.9549, 0.8152, 0.9624, 0.8088, 0.9608, 0.8132, 0.9538, 0.5406, 0.9257, 0.5249, 0.9264, 0.5249, 0.9159, 0.5405, 0.9146, 0.8202, 0.9467, 0.8176, 0.9549, 0.8132, 0.9538, 0.818, 0.9461, 0.5569, 0.9255, 0.5406, 0.9257, 0.5405, 0.9146, 0.5568, 0.9141, 0.9356, 0.8635, 0.9233, 0.8649, 0.9349, 0.8618, 0.823, 0.9382, 0.8202, 0.9467, 0.818, 0.9461, 0.5731, 0.9257, 0.5569, 0.9255, 0.5568, 0.9141, 0.573, 0.9146, 0.9474, 0.8621, 0.9356, 0.8635, 0.9349, 0.8618, 0.9461, 0.8587, 0.5886, 0.9264, 0.5731, 0.9257, 0.573, 0.9146, 0.5885, 0.9159, 0.9582, 0.8608, 0.9474, 0.8621, 0.9461, 0.8587, 0.9565, 0.8559, 0.6029, 0.9275, 0.5886, 0.9264, 0.5885, 0.9159, 0.6028, 0.918, 0.9678, 0.8597, 0.9582, 0.8608, 0.9565, 0.8559, 0.9655, 0.8534, 0.9349, 0.8618, 0.9233, 0.8649, 0.9339, 0.8602, 0.823, 0.9382, 0.818, 0.9461, 0.816, 0.9453, 0.573, 0.9146, 0.5568, 0.9141, 0.5567, 0.9037, 0.5729, 0.9043, 0.9461, 0.8587, 0.9349, 0.8618, 0.9339, 0.8602, 0.944, 0.8556, 0.5885, 0.9159, 0.573, 0.9146, 0.5729, 0.9043, 0.5884, 0.9062, 0.9565, 0.8559, 0.9461, 0.8587, 0.944, 0.8556, 0.9534, 0.8514, 0.6028, 0.918, 0.5885, 0.9159, 0.5884, 0.9062, 0.6027, 0.9093, 0.9655, 0.8534, 0.9565, 0.8559, 0.9534, 0.8514, 0.9616, 0.8477, 0.6153, 0.9209, 0.6028, 0.918, 0.6027, 0.9093, 0.6152, 0.9135, 0.5104, 0.918, 0.4976, 0.9209, 0.4975, 0.9135, 0.5103, 0.9093, 0.8088, 0.9608, 0.805, 0.967, 0.7976, 0.9639, 0.803, 0.9584, 0.5249, 0.9159, 0.5104, 0.918, 0.5103, 0.9093, 0.5248, 0.9062, 0.8132, 0.9538, 0.8088, 0.9608, 0.803, 0.9584, 0.8092, 0.9521, 0.5405, 0.9146, 0.5249, 0.9159, 0.5248, 0.9062, 0.5404, 0.9043, 0.818, 0.9461, 0.8132, 0.9538, 0.8092, 0.9521, 0.816, 0.9453, 0.5568, 0.9141, 0.5405, 0.9146, 0.5404, 0.9043, 0.5567, 0.9037, 0.9683, 0.8446, 0.9616, 0.8477, 0.9562, 0.8426, 0.962, 0.8386, 0.803, 0.9584, 0.7976, 0.9639, 0.7912, 0.9598, 0.798, 0.9552, 0.5248, 0.9062, 0.5103, 0.9093, 0.5101, 0.9017, 0.5246, 0.8978, 0.8092, 0.9521, 0.803, 0.9584, 0.798, 0.9552, 0.8058, 0.9499, 0.5404, 0.9043, 0.5248, 0.9062, 0.5246, 0.8978, 0.5403, 0.8953, 0.816, 0.9453, 0.8092, 0.9521, 0.8058, 0.9499, 0.8142, 0.9442, 0.5567, 0.9037, 0.5404, 0.9043, 0.5403, 0.8953, 0.5565, 0.8945, 0.9339, 0.8602, 0.9233, 0.8649, 0.9324, 0.8588, 0.823, 0.9382, 0.816, 0.9453, 0.8142, 0.9442, 0.5729, 0.9043, 0.5567, 0.9037, 0.5565, 0.8945, 0.5727, 0.8953, 0.944, 0.8556, 0.9339, 0.8602, 0.9324, 0.8588, 0.9411, 0.8528, 0.5884, 0.9062, 0.5729, 0.9043, 0.5727, 0.8953, 0.5883, 0.8978, 0.9534, 0.8514, 0.944, 0.8556, 0.9411, 0.8528, 0.9492, 0.8474, 0.6027, 0.9093, 0.5884, 0.9062, 0.5883, 0.8978, 0.6026, 0.9017, 0.9616, 0.8477, 0.9534, 0.8514, 0.9492, 0.8474, 0.9562, 0.8426, 0.7976, 0.9639, 0.7931, 0.9684, 0.7856, 0.9636, 0.7912, 0.9598, 0.4447, 0.9889, 0.43, 0.9897, 0.4301, 0.9814, 0.4449, 0.9808, 0.9411, 0.8528, 0.9324, 0.8588, 0.9305, 0.8576, 0.9375, 0.8505, 0.4588, 0.9867, 0.4447, 0.9889, 0.4449, 0.9808, 0.459, 0.979, 0.9492, 0.8474, 0.9411, 0.8528, 0.9375, 0.8505, 0.944, 0.844, 0.4718, 0.9831, 0.4588, 0.9867, 0.459, 0.979, 0.4719, 0.9762, 0.9562, 0.8426, 0.9492, 0.8474, 0.944, 0.844, 0.9496, 0.8383, 0.7912, 0.9598, 0.7856, 0.9636, 0.7795, 0.9578, 0.786, 0.9549, 0.962, 0.8386, 0.9562, 0.8426, 0.9496, 0.8383, 0.9542, 0.8336, 0.798, 0.9552, 0.7912, 0.9598, 0.786, 0.9549, 0.7939, 0.9513, 0.401, 0.9867, 0.3879, 0.9831, 0.388, 0.9762, 0.4012, 0.979, 0.8058, 0.9499, 0.798, 0.9552, 0.7939, 0.9513, 0.803, 0.9472, 0.4152, 0.9889, 0.401, 0.9867, 0.4012, 0.979, 0.4154, 0.9808, 0.8142, 0.9442, 0.8058, 0.9499, 0.803, 0.9472, 0.8128, 0.9428, 0.43, 0.9897, 0.4152, 0.9889, 0.4154, 0.9808, 0.4301, 0.9814, 0.9324, 0.8588, 0.9233, 0.8649, 0.9305, 0.8576, 0.823, 0.9382, 0.8142, 0.9442, 0.8128, 0.9428, 0.7939, 0.9513, 0.786, 0.9549, 0.7823, 0.9493, 0.791, 0.9469, 0.4012, 0.979, 0.388, 0.9762, 0.3881, 0.9683, 0.4013, 0.9702, 0.803, 0.9472, 0.7939, 0.9513, 0.791, 0.9469, 0.8009, 0.9442, 0.4154, 0.9808, 0.4012, 0.979, 0.4013, 0.9702, 0.4155, 0.9714, 0.8128, 0.9428, 0.803, 0.9472, 0.8009, 0.9442, 0.8118, 0.9413, 0.4301, 0.9814, 0.4154, 0.9808, 0.4155, 0.9714, 0.4302, 0.9718, 0.9305, 0.8576, 0.9233, 0.8649, 0.9284, 0.8567, 0.823, 0.9382, 0.8128, 0.9428, 0.8118, 0.9413, 0.4449, 0.9808, 0.4301, 0.9814, 0.4302, 0.9718, 0.445, 0.9714, 0.9375, 0.8505, 0.9305, 0.8576, 0.9284, 0.8567, 0.9334, 0.8488, 0.459, 0.979, 0.4449, 0.9808, 0.445, 0.9714, 0.4591, 0.9702, 0.944, 0.844, 0.9375, 0.8505, 0.9334, 0.8488, 0.938, 0.8415, 0.4719, 0.9762, 0.459, 0.979, 0.4591, 0.9702, 0.472, 0.9683, 0.9496, 0.8383, 0.944, 0.844, 0.938, 0.8415, 0.942, 0.8351, 0.4833, 0.9724, 0.4719, 0.9762, 0.472, 0.9683, 0.4833, 0.9657, 0.388, 0.9762, 0.3764, 0.9724, 0.3765, 0.9657, 0.3881, 0.9683, 0.4591, 0.9702, 0.445, 0.9714, 0.445, 0.9613, 0.4591, 0.9607, 0.938, 0.8415, 0.9334, 0.8488, 0.9289, 0.8477, 0.9314, 0.8399, 0.472, 0.9683, 0.4591, 0.9702, 0.4591, 0.9607, 0.4721, 0.9597, 0.942, 0.8351, 0.938, 0.8415, 0.9314, 0.8399, 0.9336, 0.833, 0.4833, 0.9657, 0.472, 0.9683, 0.4721, 0.9597, 0.4834, 0.9584, 0.3881, 0.9683, 0.3765, 0.9657, 0.3766, 0.9584, 0.3882, 0.9597, 0.791, 0.9469, 0.7823, 0.9493, 0.7801, 0.9433, 0.7893, 0.9422, 0.4013, 0.9702, 0.3881, 0.9683, 0.3882, 0.9597, 0.4013, 0.9607, 0.8009, 0.9442, 0.791, 0.9469, 0.7893, 0.9422, 0.7998, 0.941, 0.4155, 0.9714, 0.4013, 0.9702, 0.4013, 0.9607, 0.4156, 0.9613, 0.8118, 0.9413, 0.8009, 0.9442, 0.7998, 0.941, 0.8111, 0.9396, 0.4302, 0.9718, 0.4155, 0.9714, 0.4156, 0.9613, 0.4303, 0.9615, 0.9284, 0.8567, 0.9233, 0.8649, 0.9261, 0.8561, 0.823, 0.9382, 0.8118, 0.9413, 0.8111, 0.9396, 0.445, 0.9714, 0.4302, 0.9718, 0.4303, 0.9615, 0.445, 0.9613, 0.9334, 0.8488, 0.9284, 0.8567, 0.9261, 0.8561, 0.9289, 0.8477, 0.7998, 0.941, 0.7893, 0.9422, 0.7888, 0.9373, 0.7995, 0.9376, 0.4156, 0.9613, 0.4013, 0.9607, 0.4013, 0.9508, 0.4156, 0.9508, 0.8111, 0.9396, 0.7998, 0.941, 0.7995, 0.9376, 0.811, 0.9379, 0.4303, 0.9615, 0.4156, 0.9613, 0.4156, 0.9508, 0.4303, 0.9508, 0.9261, 0.8561, 0.9233, 0.8649, 0.9237, 0.8559, 0.823, 0.9382, 0.8111, 0.9396, 0.811, 0.9379, 0.445, 0.9613, 0.4303, 0.9615, 0.4303, 0.9508, 0.4451, 0.9508, 0.9289, 0.8477, 0.9261, 0.8561, 0.9237, 0.8559, 0.9241, 0.8472, 0.4591, 0.9607, 0.445, 0.9613, 0.4451, 0.9508, 0.4592, 0.9508, 0.9314, 0.8399, 0.9289, 0.8477, 0.9241, 0.8472, 0.9245, 0.8392, 0.4721, 0.9597, 0.4591, 0.9607, 0.4592, 0.9508, 0.4721, 0.9508, 0.9336, 0.833, 0.9314, 0.8399, 0.9245, 0.8392, 0.9248, 0.8322, 0.4834, 0.9584, 0.4721, 0.9597, 0.4721, 0.9508, 0.4834, 0.9508, 0.3882, 0.9597, 0.3766, 0.9584, 0.3766, 0.9508, 0.3882, 0.9508, 0.7893, 0.9422, 0.7801, 0.9433, 0.7795, 0.9371, 0.7888, 0.9373, 0.4013, 0.9607, 0.3882, 0.9597, 0.3882, 0.9508, 0.4013, 0.9508, 0.9245, 0.8392, 0.9241, 0.8472, 0.9194, 0.8474, 0.9176, 0.8395, 0.4721, 0.9508, 0.4592, 0.9508, 0.4591, 0.9409, 0.4721, 0.9419, 0.9248, 0.8322, 0.9245, 0.8392, 0.9176, 0.8395, 0.916, 0.8326, 0.4834, 0.9508, 0.4721, 0.9508, 0.4721, 0.9419, 0.4834, 0.9432, 0.3882, 0.9508, 0.3766, 0.9508, 0.3766, 0.9432, 0.3882, 0.9419, 0.7888, 0.9373, 0.7795, 0.9371, 0.7806, 0.931, 0.7897, 0.9325, 0.4013, 0.9508, 0.3882, 0.9508, 0.3882, 0.9419, 0.4013, 0.9409, 0.7995, 0.9376, 0.7888, 0.9373, 0.7897, 0.9325, 0.8001, 0.9343, 0.4156, 0.9508, 0.4013, 0.9508, 0.4013, 0.9409, 0.4156, 0.9403, 0.811, 0.9379, 0.7995, 0.9376, 0.8001, 0.9343, 0.8113, 0.9362, 0.4303, 0.9508, 0.4156, 0.9508, 0.4156, 0.9403, 0.4303, 0.9401, 0.9237, 0.8559, 0.9233, 0.8649, 0.9213, 0.856, 0.823, 0.9382, 0.811, 0.9379, 0.8113, 0.9362, 0.4451, 0.9508, 0.4303, 0.9508, 0.4303, 0.9401, 0.445, 0.9403, 0.9241, 0.8472, 0.9237, 0.8559, 0.9213, 0.856, 0.9194, 0.8474, 0.4592, 0.9508, 0.4451, 0.9508, 0.445, 0.9403, 0.4591, 0.9409, 0.4156, 0.9403, 0.4013, 0.9409, 0.4013, 0.9314, 0.4155, 0.9302, 0.8113, 0.9362, 0.8001, 0.9343, 0.8016, 0.9311, 0.8121, 0.9346, 0.4303, 0.9401, 0.4156, 0.9403, 0.4155, 0.9302, 0.4302, 0.9298, 0.9213, 0.856, 0.9233, 0.8649, 0.9189, 0.8565, 0.823, 0.9382, 0.8113, 0.9362, 0.8121, 0.9346, 0.445, 0.9403, 0.4303, 0.9401, 0.4302, 0.9298, 0.445, 0.9302, 0.9194, 0.8474, 0.9213, 0.856, 0.9189, 0.8565, 0.9147, 0.8483, 0.4591, 0.9409, 0.445, 0.9403, 0.445, 0.9302, 0.4591, 0.9314, 0.9176, 0.8395, 0.9194, 0.8474, 0.9147, 0.8483, 0.9109, 0.8408, 0.4721, 0.9419, 0.4591, 0.9409, 0.4591, 0.9314, 0.472, 0.9333, 0.916, 0.8326, 0.9176, 0.8395, 0.9109, 0.8408, 0.9075, 0.8342, 0.4834, 0.9432, 0.4721, 0.9419, 0.472, 0.9333, 0.4833, 0.9359, 0.3882, 0.9419, 0.3766, 0.9432, 0.3765, 0.9359, 0.3881, 0.9333, 0.7897, 0.9325, 0.7806, 0.931, 0.7834, 0.9251, 0.7919, 0.9279, 0.4013, 0.9409, 0.3882, 0.9419, 0.3881, 0.9333, 0.4013, 0.9314, 0.8001, 0.9343, 0.7897, 0.9325, 0.7919, 0.9279, 0.8016, 0.9311, 0.472, 0.9333, 0.4591, 0.9314, 0.459, 0.9226, 0.4719, 0.9254, 0.9075, 0.8342, 0.9109, 0.8408, 0.9046, 0.843, 0.8995, 0.8371, 0.4833, 0.9359, 0.472, 0.9333, 0.4719, 0.9254, 0.4833, 0.9292, 0.3881, 0.9333, 0.3765, 0.9359, 0.3764, 0.9292, 0.388, 0.9254, 0.7919, 0.9279, 0.7834, 0.9251, 0.7877, 0.9197, 0.7952, 0.9237, 0.4013, 0.9314, 0.3881, 0.9333, 0.388, 0.9254, 0.4012, 0.9226, 0.8016, 0.9311, 0.7919, 0.9279, 0.7952, 0.9237, 0.8039, 0.9282, 0.4155, 0.9302, 0.4013, 0.9314, 0.4012, 0.9226, 0.4154, 0.9209, 0.8121, 0.9346, 0.8016, 0.9311, 0.8039, 0.9282, 0.8132, 0.9331, 0.4302, 0.9298, 0.4155, 0.9302, 0.4154, 0.9209, 0.4301, 0.9203, 0.9189, 0.8565, 0.9233, 0.8649, 0.9167, 0.8573, 0.823, 0.9382, 0.8121, 0.9346, 0.8132, 0.9331, 0.445, 0.9302, 0.4302, 0.9298, 0.4301, 0.9203, 0.4449, 0.9209, 0.9147, 0.8483, 0.9189, 0.8565, 0.9167, 0.8573, 0.9104, 0.8499, 0.4591, 0.9314, 0.445, 0.9302, 0.4449, 0.9209, 0.459, 0.9226, 0.9109, 0.8408, 0.9147, 0.8483, 0.9104, 0.8499, 0.9046, 0.843, 0.8132, 0.9331, 0.8039, 0.9282, 0.8069, 0.9257, 0.8148, 0.9318, 0.4301, 0.9203, 0.4154, 0.9209, 0.4152, 0.9127, 0.43, 0.9119, 0.9167, 0.8573, 0.9233, 0.8649, 0.9148, 0.8583, 0.823, 0.9382, 0.8132, 0.9331, 0.8148, 0.9318, 0.4449, 0.9209, 0.4301, 0.9203, 0.43, 0.9119, 0.4447, 0.9127, 0.9104, 0.8499, 0.9167, 0.8573, 0.9148, 0.8583, 0.9066, 0.852, 0.459, 0.9226, 0.4449, 0.9209, 0.4447, 0.9127, 0.4588, 0.9149, 0.9046, 0.843, 0.9104, 0.8499, 0.9066, 0.852, 0.8991, 0.8461, 0.4719, 0.9254, 0.459, 0.9226, 0.4588, 0.9149, 0.4718, 0.9185, 0.8995, 0.8371, 0.9046, 0.843, 0.8991, 0.8461, 0.8925, 0.841, 0.7877, 0.9197, 0.7814, 0.9165, 0.7881, 0.911, 0.7933, 0.9151, 0.8954, 0.8322, 0.8995, 0.8371, 0.8925, 0.841, 0.8871, 0.8368, 0.7952, 0.9237, 0.7877, 0.9197, 0.7933, 0.9151, 0.7997, 0.92, 0.4012, 0.9226, 0.388, 0.9254, 0.3879, 0.9185, 0.401, 0.9149, 0.8039, 0.9282, 0.7952, 0.9237, 0.7997, 0.92, 0.8069, 0.9257, 0.4154, 0.9209, 0.4012, 0.9226, 0.401, 0.9149, 0.4152, 0.9127, 0.8925, 0.841, 0.8991, 0.8461, 0.8945, 0.8499, 0.8867, 0.8458, 0.7933, 0.9151, 0.7881, 0.911, 0.796, 0.9066, 0.8001, 0.9113, 0.8871, 0.8368, 0.8925, 0.841, 0.8867, 0.8458, 0.8803, 0.8424, 0.7997, 0.92, 0.7933, 0.9151, 0.8001, 0.9113, 0.805, 0.9171, 0.401, 0.9149, 0.3879, 0.9185, 0.3877, 0.9128, 0.4009, 0.9086, 0.8069, 0.9257, 0.7997, 0.92, 0.805, 0.9171, 0.8106, 0.9236, 0.4152, 0.9127, 0.401, 0.9149, 0.4009, 0.9086, 0.4151, 0.906, 0.8148, 0.9318, 0.8069, 0.9257, 0.8106, 0.9236, 0.8167, 0.9308, 0.43, 0.9119, 0.4152, 0.9127, 0.4151, 0.906, 0.4298, 0.9051, 0.9148, 0.8583, 0.9233, 0.8649, 0.9132, 0.8597, 0.823, 0.9382, 0.8148, 0.9318, 0.8167, 0.9308, 0.4447, 0.9127, 0.43, 0.9119, 0.4298, 0.9051, 0.4445, 0.906, 0.9066, 0.852, 0.9148, 0.8583, 0.9132, 0.8597, 0.9035, 0.8546, 0.4588, 0.9149, 0.4447, 0.9127, 0.4445, 0.906, 0.4587, 0.9086, 0.8991, 0.8461, 0.9066, 0.852, 0.9035, 0.8546, 0.8945, 0.8499, 0.4718, 0.9185, 0.4588, 0.9149, 0.4587, 0.9086, 0.4717, 0.9128, 0.4298, 0.9051, 0.4151, 0.906, 0.4149, 0.901, 0.4296, 0.9, 0.9132, 0.8597, 0.9233, 0.8649, 0.912, 0.8612, 0.823, 0.9382, 0.8167, 0.9308, 0.8188, 0.93, 0.4445, 0.906, 0.4298, 0.9051, 0.4296, 0.9, 0.4443, 0.901, 0.9035, 0.8546, 0.9132, 0.8597, 0.912, 0.8612, 0.9011, 0.8576, 0.4587, 0.9086, 0.4445, 0.906, 0.4443, 0.901, 0.4585, 0.9039, 0.8945, 0.8499, 0.9035, 0.8546, 0.9011, 0.8576, 0.8911, 0.8543, 0.796, 0.9066, 0.793, 0.903, 0.803, 0.8995, 0.805, 0.9033, 0.8867, 0.8458, 0.8945, 0.8499, 0.8911, 0.8543, 0.8823, 0.8514, 0.8001, 0.9113, 0.796, 0.9066, 0.805, 0.9033, 0.8077, 0.9085, 0.8803, 0.8424, 0.8867, 0.8458, 0.8823, 0.8514, 0.875, 0.849, 0.805, 0.9171, 0.8001, 0.9113, 0.8077, 0.9085, 0.811, 0.9149, 0.8755, 0.8399, 0.8803, 0.8424, 0.875, 0.849, 0.8697, 0.8472, 0.8106, 0.9236, 0.805, 0.9171, 0.811, 0.9149, 0.8147, 0.9221, 0.4151, 0.906, 0.4009, 0.9086, 0.4007, 0.9039, 0.4149, 0.901, 0.8167, 0.9308, 0.8106, 0.9236, 0.8147, 0.9221, 0.8188, 0.93, 0.8077, 0.9085, 0.805, 0.9033, 0.8147, 0.9015, 0.816, 0.9069, 0.875, 0.849, 0.8823, 0.8514, 0.8794, 0.8575, 0.8717, 0.8561, 0.811, 0.9149, 0.8077, 0.9085, 0.816, 0.9069, 0.8175, 0.9136, 0.8697, 0.8472, 0.875, 0.849, 0.8717, 0.8561, 0.866, 0.8552, 0.8147, 0.9221, 0.811, 0.9149, 0.8175, 0.9136, 0.8192, 0.9213, 0.4754, 0.8725, 0.4575, 0.8688, 0.4577, 0.8629, 0.4757, 0.8662, 0.8188, 0.93, 0.8147, 0.9221, 0.8192, 0.9213, 0.8211, 0.9296, 0.494, 0.8737, 0.4754, 0.8725, 0.4757, 0.8662, 0.4943, 0.8673, 0.912, 0.8612, 0.9233, 0.8649, 0.9112, 0.8629, 0.823, 0.9382, 0.8188, 0.93, 0.8211, 0.9296, 0.5126, 0.8725, 0.494, 0.8737, 0.4943, 0.8673, 0.5129, 0.8662, 0.9011, 0.8576, 0.912, 0.8612, 0.9112, 0.8629, 0.8995, 0.8609, 0.5305, 0.8688, 0.5126, 0.8725, 0.5129, 0.8662, 0.5307, 0.8629, 0.8911, 0.8543, 0.9011, 0.8576, 0.8995, 0.8609, 0.8888, 0.8591, 0.805, 0.9033, 0.803, 0.8995, 0.8138, 0.8974, 0.8147, 0.9015, 0.8823, 0.8514, 0.8911, 0.8543, 0.8888, 0.8591, 0.8794, 0.8575, 0.823, 0.9382, 0.8211, 0.9296, 0.8234, 0.9295, 0.5129, 0.8662, 0.4943, 0.8673, 0.4946, 0.8587, 0.5131, 0.8577, 0.8995, 0.8609, 0.9112, 0.8629, 0.9109, 0.8646, 0.8989, 0.8643, 0.5307, 0.8629, 0.5129, 0.8662, 0.5131, 0.8577, 0.531, 0.8549, 0.8888, 0.8591, 0.8995, 0.8609, 0.8989, 0.8643, 0.8879, 0.8641, 0.5471, 0.8576, 0.5307, 0.8629, 0.531, 0.8549, 0.5474, 0.8504, 0.8794, 0.8575, 0.8888, 0.8591, 0.8879, 0.8641, 0.8782, 0.8638, 0.816, 0.9069, 0.8147, 0.9015, 0.8247, 0.901, 0.8245, 0.9066, 0.8717, 0.8561, 0.8794, 0.8575, 0.8782, 0.8638, 0.8703, 0.8636, 0.8175, 0.9136, 0.816, 0.9069, 0.8245, 0.9066, 0.8242, 0.9133, 0.4577, 0.8629, 0.4412, 0.8576, 0.4414, 0.8504, 0.458, 0.8549, 0.8192, 0.9213, 0.8175, 0.9136, 0.8242, 0.9133, 0.8238, 0.9211, 0.4757, 0.8662, 0.4577, 0.8629, 0.458, 0.8549, 0.4759, 0.8577, 0.8211, 0.9296, 0.8192, 0.9213, 0.8238, 0.9211, 0.8234, 0.9295, 0.4943, 0.8673, 0.4757, 0.8662, 0.4759, 0.8577, 0.4946, 0.8587, 0.9112, 0.8629, 0.9233, 0.8649, 0.9109, 0.8646, 0.8242, 0.9133, 0.8245, 0.9066, 0.8329, 0.9074, 0.8308, 0.914, 0.458, 0.8549, 0.4414, 0.8504, 0.4415, 0.8416, 0.4582, 0.8452, 0.8238, 0.9211, 0.8242, 0.9133, 0.8308, 0.914, 0.8284, 0.9215, 0.4759, 0.8577, 0.458, 0.8549, 0.4582, 0.8452, 0.4761, 0.8474, 0.8234, 0.9295, 0.8238, 0.9211, 0.8284, 0.9215, 0.8257, 0.9297, 0.4946, 0.8587, 0.4759, 0.8577, 0.4761, 0.8474, 0.4948, 0.8481, 0.9109, 0.8646, 0.9233, 0.8649, 0.911, 0.8664, 0.823, 0.9382, 0.8234, 0.9295, 0.8257, 0.9297, 0.5131, 0.8577, 0.4946, 0.8587, 0.4948, 0.8481, 0.5134, 0.8474, 0.8989, 0.8643, 0.9109, 0.8646, 0.911, 0.8664, 0.8992, 0.8678, 0.531, 0.8549, 0.5131, 0.8577, 0.5134, 0.8474, 0.5312, 0.8452, 0.8879, 0.8641, 0.8989, 0.8643, 0.8992, 0.8678, 0.8883, 0.8691, 0.5474, 0.8504, 0.531, 0.8549, 0.5312, 0.8452, 0.5475, 0.8416, 0.8782, 0.8638, 0.8879, 0.8641, 0.8883, 0.8691, 0.8788, 0.8702, 0.8245, 0.9066, 0.8247, 0.901, 0.8347, 0.902, 0.8329, 0.9074, 0.8703, 0.8636, 0.8782, 0.8638, 0.8788, 0.8702, 0.871, 0.8712, 0.8992, 0.8678, 0.911, 0.8664, 0.9116, 0.8681, 0.9005, 0.8712, 0.5312, 0.8452, 0.5134, 0.8474, 0.5135, 0.8356, 0.5313, 0.8341, 0.8883, 0.8691, 0.8992, 0.8678, 0.9005, 0.8712, 0.8901, 0.874, 0.5475, 0.8416, 0.5312, 0.8452, 0.5313, 0.8341, 0.5477, 0.8317, 0.8788, 0.8702, 0.8883, 0.8691, 0.8901, 0.874, 0.8811, 0.8765, 0.5618, 0.8368, 0.5475, 0.8416, 0.5477, 0.8317, 0.5619, 0.8284, 0.4415, 0.8416, 0.4269, 0.8368, 0.427, 0.8284, 0.4417, 0.8317, 0.8308, 0.914, 0.8329, 0.9074, 0.841, 0.9094, 0.8371, 0.9156, 0.4582, 0.8452, 0.4415, 0.8416, 0.4417, 0.8317, 0.4583, 0.8341, 0.8284, 0.9215, 0.8308, 0.914, 0.8371, 0.9156, 0.8327, 0.9226, 0.4761, 0.8474, 0.4582, 0.8452, 0.4583, 0.8341, 0.4763, 0.8356, 0.8257, 0.9297, 0.8284, 0.9215, 0.8327, 0.9226, 0.828, 0.9302, 0.4948, 0.8481, 0.4761, 0.8474, 0.4763, 0.8356, 0.4949, 0.8361, 0.911, 0.8664, 0.9233, 0.8649, 0.9116, 0.8681, 0.823, 0.9382, 0.8257, 0.9297, 0.828, 0.9302, 0.5134, 0.8474, 0.4948, 0.8481, 0.4949, 0.8361, 0.5135, 0.8356, 0.4583, 0.8341, 0.4417, 0.8317, 0.4418, 0.8208, 0.4584, 0.8221, 0.8327, 0.9226, 0.8371, 0.9156, 0.8429, 0.918, 0.8367, 0.9243, 0.4763, 0.8356, 0.4583, 0.8341, 0.4584, 0.8221, 0.4764, 0.8228, 0.828, 0.9302, 0.8327, 0.9226, 0.8367, 0.9243, 0.83, 0.9311, 0.4949, 0.8361, 0.4763, 0.8356, 0.4764, 0.8228, 0.495, 0.8231, 0.9116, 0.8681, 0.9233, 0.8649, 0.9127, 0.8697, 0.823, 0.9382, 0.828, 0.9302, 0.83, 0.9311, 0.5135, 0.8356, 0.4949, 0.8361, 0.495, 0.8231, 0.5136, 0.8228, 0.9005, 0.8712, 0.9116, 0.8681, 0.9127, 0.8697, 0.9026, 0.8743, 0.5313, 0.8341, 0.5135, 0.8356, 0.5136, 0.8228, 0.5314, 0.8221, 0.8901, 0.874, 0.9005, 0.8712, 0.9026, 0.8743, 0.8932, 0.8785, 0.5477, 0.8317, 0.5313, 0.8341, 0.5314, 0.8221, 0.5477, 0.8208, 0.8811, 0.8765, 0.8901, 0.874, 0.8932, 0.8785, 0.885, 0.8822, 0.5619, 0.8284, 0.5477, 0.8317, 0.5477, 0.8208, 0.562, 0.8191, 0.4417, 0.8317, 0.427, 0.8284, 0.4271, 0.8191, 0.4418, 0.8208, 0.8371, 0.9156, 0.841, 0.9094, 0.8484, 0.9125, 0.8429, 0.918, 0.5314, 0.8221, 0.5136, 0.8228, 0.5136, 0.8096, 0.5314, 0.8096, 0.8932, 0.8785, 0.9026, 0.8743, 0.9055, 0.8771, 0.8974, 0.8825, 0.5477, 0.8208, 0.5314, 0.8221, 0.5314, 0.8096, 0.5478, 0.8096, 0.885, 0.8822, 0.8932, 0.8785, 0.8974, 0.8825, 0.8904, 0.8873, 0.562, 0.8191, 0.5477, 0.8208, 0.5478, 0.8096, 0.562, 0.8096, 0.4418, 0.8208, 0.4271, 0.8191, 0.4271, 0.8096, 0.4418, 0.8096, 0.8429, 0.918, 0.8484, 0.9125, 0.8548, 0.9166, 0.848, 0.9212, 0.4584, 0.8221, 0.4418, 0.8208, 0.4418, 0.8096, 0.4584, 0.8096, 0.8367, 0.9243, 0.8429, 0.918, 0.848, 0.9212, 0.8402, 0.9265, 0.4764, 0.8228, 0.4584, 0.8221, 0.4584, 0.8096, 0.4764, 0.8096, 0.83, 0.9311, 0.8367, 0.9243, 0.8402, 0.9265, 0.8318, 0.9322, 0.495, 0.8231, 0.4764, 0.8228, 0.4764, 0.8096, 0.495, 0.8096, 0.9127, 0.8697, 0.9233, 0.8649, 0.9142, 0.8711, 0.823, 0.9382, 0.83, 0.9311, 0.8318, 0.9322, 0.5136, 0.8228, 0.495, 0.8231, 0.495, 0.8096, 0.5136, 0.8096, 0.9026, 0.8743, 0.9127, 0.8697, 0.9142, 0.8711, 0.9055, 0.8771, 0.8402, 0.9265, 0.848, 0.9212, 0.852, 0.9251, 0.843, 0.9292, 0.4764, 0.8096, 0.4584, 0.8096, 0.4584, 0.7971, 0.4764, 0.7963, 0.8318, 0.9322, 0.8402, 0.9265, 0.843, 0.9292, 0.8332, 0.9336, 0.495, 0.8096, 0.4764, 0.8096, 0.4764, 0.7963, 0.495, 0.796, 0.9142, 0.8711, 0.9233, 0.8649, 0.916, 0.8723, 0.823, 0.9382, 0.8318, 0.9322, 0.8332, 0.9336, 0.5136, 0.8096, 0.495, 0.8096, 0.495, 0.796, 0.5136, 0.7963, 0.9055, 0.8771, 0.9142, 0.8711, 0.916, 0.8723, 0.9091, 0.8794, 0.5314, 0.8096, 0.5136, 0.8096, 0.5136, 0.7963, 0.5314, 0.7971, 0.8974, 0.8825, 0.9055, 0.8771, 0.9091, 0.8794, 0.9026, 0.8859, 0.5478, 0.8096, 0.5314, 0.8096, 0.5314, 0.7971, 0.5477, 0.7983, 0.8904, 0.8873, 0.8974, 0.8825, 0.9026, 0.8859, 0.897, 0.8916, 0.562, 0.8096, 0.5478, 0.8096, 0.5477, 0.7983, 0.562, 0.8, 0.4418, 0.8096, 0.4271, 0.8096, 0.4271, 0.8, 0.4418, 0.7983, 0.848, 0.9212, 0.8548, 0.9166, 0.86, 0.9215, 0.852, 0.9251, 0.4584, 0.8096, 0.4418, 0.8096, 0.4418, 0.7983, 0.4584, 0.7971, 0.9026, 0.8859, 0.9091, 0.8794, 0.9132, 0.8811, 0.9086, 0.8884, 0.5477, 0.7983, 0.5314, 0.7971, 0.5313, 0.785, 0.5477, 0.7875, 0.897, 0.8916, 0.9026, 0.8859, 0.9086, 0.8884, 0.9046, 0.8948, 0.562, 0.8, 0.5477, 0.7983, 0.5477, 0.7875, 0.5619, 0.7908, 0.4418, 0.7983, 0.4271, 0.8, 0.427, 0.7908, 0.4417, 0.7875, 0.852, 0.9251, 0.86, 0.9215, 0.8637, 0.9271, 0.855, 0.9295, 0.4584, 0.7971, 0.4418, 0.7983, 0.4417, 0.7875, 0.4583, 0.785, 0.843, 0.9292, 0.852, 0.9251, 0.855, 0.9295, 0.845, 0.9322, 0.4764, 0.7963, 0.4584, 0.7971, 0.4583, 0.785, 0.4763, 0.7835, 0.8332, 0.9336, 0.843, 0.9292, 0.845, 0.9322, 0.8342, 0.9351, 0.495, 0.796, 0.4764, 0.7963, 0.4763, 0.7835, 0.4949, 0.783, 0.916, 0.8723, 0.9233, 0.8649, 0.9181, 0.8732, 0.823, 0.9382, 0.8332, 0.9336, 0.8342, 0.9351, 0.5136, 0.7963, 0.495, 0.796, 0.4949, 0.783, 0.5135, 0.7835, 0.9091, 0.8794, 0.916, 0.8723, 0.9181, 0.8732, 0.9132, 0.8811, 0.5314, 0.7971, 0.5136, 0.7963, 0.5135, 0.7835, 0.5313, 0.785, 0.4763, 0.7835, 0.4583, 0.785, 0.4582, 0.7739, 0.4761, 0.7717, 0.8342, 0.9351, 0.845, 0.9322, 0.8462, 0.9354, 0.8348, 0.9368, 0.4949, 0.783, 0.4763, 0.7835, 0.4761, 0.7717, 0.4948, 0.771, 0.9181, 0.8732, 0.9233, 0.8649, 0.9205, 0.8738, 0.823, 0.9382, 0.8342, 0.9351, 0.8348, 0.9368, 0.5135, 0.7835, 0.4949, 0.783, 0.4948, 0.771, 0.5134, 0.7717, 0.9132, 0.8811, 0.9181, 0.8732, 0.9205, 0.8738, 0.9177, 0.8822, 0.5313, 0.785, 0.5135, 0.7835, 0.5134, 0.7717, 0.5312, 0.7739, 0.9086, 0.8884, 0.9132, 0.8811, 0.9177, 0.8822, 0.9152, 0.89, 0.5477, 0.7875, 0.5313, 0.785, 0.5312, 0.7739, 0.5475, 0.7775, 0.9046, 0.8948, 0.9086, 0.8884, 0.9152, 0.89, 0.913, 0.8969, 0.5619, 0.7908, 0.5477, 0.7875, 0.5475, 0.7775, 0.5618, 0.7823, 0.4417, 0.7875, 0.427, 0.7908, 0.4269, 0.7823, 0.4415, 0.7775, 0.855, 0.9295, 0.8637, 0.9271, 0.8659, 0.9331, 0.8567, 0.9342, 0.4583, 0.785, 0.4417, 0.7875, 0.4415, 0.7775, 0.4582, 0.7739, 0.845, 0.9322, 0.855, 0.9295, 0.8567, 0.9342, 0.8462, 0.9354, 0.5475, 0.7775, 0.5312, 0.7739, 0.531, 0.7642, 0.5474, 0.7688, 0.913, 0.8969, 0.9152, 0.89, 0.9221, 0.8907, 0.9218, 0.8977, 0.8659, 0.9331, 0.8735, 0.9322, 0.8741, 0.9395, 0.8665, 0.9393, 0.9112, 0.9025, 0.913, 0.8969, 0.9218, 0.8977, 0.9215, 0.9035, 0.8567, 0.9342, 0.8659, 0.9331, 0.8665, 0.9393, 0.8572, 0.939, 0.4582, 0.7739, 0.4415, 0.7775, 0.4414, 0.7688, 0.458, 0.7642, 0.8462, 0.9354, 0.8567, 0.9342, 0.8572, 0.939, 0.8465, 0.9388, 0.4761, 0.7717, 0.4582, 0.7739, 0.458, 0.7642, 0.4759, 0.7614, 0.8348, 0.9368, 0.8462, 0.9354, 0.8465, 0.9388, 0.835, 0.9385, 0.4948, 0.771, 0.4761, 0.7717, 0.4759, 0.7614, 0.4946, 0.7605, 0.9205, 0.8738, 0.9233, 0.8649, 0.9229, 0.874, 0.823, 0.9382, 0.8348, 0.9368, 0.835, 0.9385, 0.5134, 0.7717, 0.4948, 0.771, 0.4946, 0.7605, 0.5131, 0.7614, 0.9177, 0.8822, 0.9205, 0.8738, 0.9229, 0.874, 0.9225, 0.8827, 0.5312, 0.7739, 0.5134, 0.7717, 0.5131, 0.7614, 0.531, 0.7642, 0.9152, 0.89, 0.9177, 0.8822, 0.9225, 0.8827, 0.9221, 0.8907, 0.835, 0.9385, 0.8465, 0.9388, 0.8459, 0.9421, 0.8347, 0.9402, 0.4946, 0.7605, 0.4759, 0.7614, 0.4757, 0.753, 0.4943, 0.7518, 0.9229, 0.874, 0.9233, 0.8649, 0.9253, 0.8739, 0.823, 0.9382, 0.835, 0.9385, 0.8347, 0.9402, 0.5131, 0.7614, 0.4946, 0.7605, 0.4943, 0.7518, 0.5129, 0.753, 0.9225, 0.8827, 0.9229, 0.874, 0.9253, 0.8739, 0.9272, 0.8825, 0.531, 0.7642, 0.5131, 0.7614, 0.5129, 0.753, 0.5307, 0.7562, 0.9221, 0.8907, 0.9225, 0.8827, 0.9272, 0.8825, 0.929, 0.8904, 0.5474, 0.7688, 0.531, 0.7642, 0.5307, 0.7562, 0.5471, 0.7616, 0.9218, 0.8977, 0.9221, 0.8907, 0.929, 0.8904, 0.9306, 0.8973, 0.8665, 0.9393, 0.8741, 0.9395, 0.8728, 0.9467, 0.8653, 0.9454, 0.9215, 0.9035, 0.9218, 0.8977, 0.9306, 0.8973, 0.9319, 0.903, 0.8572, 0.939, 0.8665, 0.9393, 0.8653, 0.9454, 0.8563, 0.9439, 0.458, 0.7642, 0.4414, 0.7688, 0.4412, 0.7616, 0.4577, 0.7562, 0.8465, 0.9388, 0.8572, 0.939, 0.8563, 0.9439, 0.8459, 0.9421, 0.4759, 0.7614, 0.458, 0.7642, 0.4577, 0.7562, 0.4757, 0.753, 0.8653, 0.9454, 0.8728, 0.9467, 0.8696, 0.9536, 0.8626, 0.9513, 0.9319, 0.903, 0.9306, 0.8973, 0.9391, 0.8957, 0.9419, 0.9011, 0.8563, 0.9439, 0.8653, 0.9454, 0.8626, 0.9513, 0.8541, 0.9485, 0.9328, 0.9072, 0.9319, 0.903, 0.9419, 0.9011, 0.944, 0.9051, 0.8459, 0.9421, 0.8563, 0.9439, 0.8541, 0.9485, 0.8444, 0.9453, 0.4757, 0.753, 0.4577, 0.7562, 0.4575, 0.7503, 0.4754, 0.7467, 0.8347, 0.9402, 0.8459, 0.9421, 0.8444, 0.9453, 0.8339, 0.9418, 0.4943, 0.7518, 0.4757, 0.753, 0.4754, 0.7467, 0.494, 0.7454, 0.9253, 0.8739, 0.9233, 0.8649, 0.9277, 0.8734, 0.823, 0.9382, 0.8347, 0.9402, 0.8339, 0.9418, 0.5129, 0.753, 0.4943, 0.7518, 0.494, 0.7454, 0.5126, 0.7467, 0.9272, 0.8825, 0.9253, 0.8739, 0.9277, 0.8734, 0.9319, 0.8816, 0.5307, 0.7562, 0.5129, 0.753, 0.5126, 0.7467, 0.5305, 0.7503, 0.929, 0.8904, 0.9272, 0.8825, 0.9319, 0.8816, 0.9357, 0.8891, 0.8728, 0.9467, 0.8783, 0.9476, 0.8747, 0.9553, 0.8696, 0.9536, 0.9306, 0.8973, 0.929, 0.8904, 0.9357, 0.8891, 0.9391, 0.8957, 0.9277, 0.8734, 0.9233, 0.8649, 0.9298, 0.8726, 0.823, 0.9382, 0.8339, 0.9418, 0.8327, 0.9433, 0.5723, 0.9921, 0.5561, 0.9932, 0.5563, 0.9876, 0.5725, 0.9867, 0.9319, 0.8816, 0.9277, 0.8734, 0.9298, 0.8726, 0.9361, 0.88, 0.5879, 0.989, 0.5723, 0.9921, 0.5725, 0.9867, 0.5881, 0.9838, 0.9357, 0.8891, 0.9319, 0.8816, 0.9361, 0.88, 0.942, 0.8869, 0.8696, 0.9536, 0.8747, 0.9553, 0.8691, 0.9623, 0.8645, 0.9599, 0.9391, 0.8957, 0.9357, 0.8891, 0.942, 0.8869, 0.947, 0.8928, 0.8626, 0.9513, 0.8696, 0.9536, 0.8645, 0.9599, 0.8583, 0.9567, 0.9419, 0.9011, 0.9391, 0.8957, 0.947, 0.8928, 0.9512, 0.8977, 0.8541, 0.9485, 0.8626, 0.9513, 0.8583, 0.9567, 0.8507, 0.9527, 0.944, 0.9051, 0.9419, 0.9011, 0.9512, 0.8977, 0.9543, 0.9014, 0.8444, 0.9453, 0.8541, 0.9485, 0.8507, 0.9527, 0.8421, 0.9482, 0.5398, 0.9921, 0.5242, 0.989, 0.5244, 0.9838, 0.5401, 0.9867, 0.8339, 0.9418, 0.8444, 0.9453, 0.8421, 0.9482, 0.8327, 0.9433, 0.5561, 0.9932, 0.5398, 0.9921, 0.5401, 0.9867, 0.5563, 0.9876, 0.9512, 0.8977, 0.947, 0.8928, 0.9541, 0.8889, 0.9595, 0.8931, 0.8507, 0.9527, 0.8583, 0.9567, 0.8527, 0.9613, 0.8463, 0.9564, 0.5244, 0.9838, 0.51, 0.9791, 0.5101, 0.9729, 0.5246, 0.9768, 0.8421, 0.9482, 0.8507, 0.9527, 0.8463, 0.9564, 0.8391, 0.9507, 0.5401, 0.9867, 0.5244, 0.9838, 0.5246, 0.9768, 0.5403, 0.9793, 0.8327, 0.9433, 0.8421, 0.9482, 0.8391, 0.9507, 0.8312, 0.9446, 0.5563, 0.9876, 0.5401, 0.9867, 0.5403, 0.9793, 0.5565, 0.9801, 0.9298, 0.8726, 0.9233, 0.8649, 0.9318, 0.8716, 0.823, 0.9382, 0.8327, 0.9433, 0.8312, 0.9446, 0.5725, 0.9867, 0.5563, 0.9876, 0.5565, 0.9801, 0.5727, 0.9793, 0.9361, 0.88, 0.9298, 0.8726, 0.9318, 0.8716, 0.9399, 0.8779, 0.5881, 0.9838, 0.5725, 0.9867, 0.5727, 0.9793, 0.5883, 0.9768, 0.942, 0.8869, 0.9361, 0.88, 0.9399, 0.8779, 0.9475, 0.8838, 0.6024, 0.9791, 0.5881, 0.9838, 0.5883, 0.9768, 0.6026, 0.9729, 0.947, 0.8928, 0.942, 0.8869, 0.9475, 0.8838, 0.9541, 0.8889, 0.8583, 0.9567, 0.8645, 0.9599, 0.8579, 0.9654, 0.8527, 0.9613, 0.5727, 0.9793, 0.5565, 0.9801, 0.5567, 0.9709, 0.5729, 0.9703, 0.9399, 0.8779, 0.9318, 0.8716, 0.9334, 0.8702, 0.9431, 0.8753, 0.5883, 0.9768, 0.5727, 0.9793, 0.5729, 0.9703, 0.5884, 0.9684, 0.9475, 0.8838, 0.9399, 0.8779, 0.9431, 0.8753, 0.952, 0.88, 0.6026, 0.9729, 0.5883, 0.9768, 0.5884, 0.9684, 0.6027, 0.9653, 0.9541, 0.8889, 0.9475, 0.8838, 0.952, 0.88, 0.9599, 0.8841, 0.8527, 0.9613, 0.8579, 0.9654, 0.8499, 0.9698, 0.8459, 0.9651, 0.9595, 0.8931, 0.9541, 0.8889, 0.9599, 0.8841, 0.9663, 0.8875, 0.8463, 0.9564, 0.8527, 0.9613, 0.8459, 0.9651, 0.841, 0.9593, 0.5246, 0.9768, 0.5101, 0.9729, 0.5103, 0.9653, 0.5248, 0.9684, 0.8391, 0.9507, 0.8463, 0.9564, 0.841, 0.9593, 0.8354, 0.9528, 0.5403, 0.9793, 0.5246, 0.9768, 0.5248, 0.9684, 0.5404, 0.9703, 0.8312, 0.9446, 0.8391, 0.9507, 0.8354, 0.9528, 0.8293, 0.9456, 0.5565, 0.9801, 0.5403, 0.9793, 0.5404, 0.9703, 0.5567, 0.9709, 0.9318, 0.8716, 0.9233, 0.8649, 0.9334, 0.8702, 0.823, 0.9382, 0.8312, 0.9446, 0.8293, 0.9456, 0.841, 0.9593, 0.8459, 0.9651, 0.8383, 0.9678, 0.835, 0.9615, 0.5248, 0.9684, 0.5103, 0.9653, 0.5104, 0.9566, 0.5249, 0.9587, 0.8354, 0.9528, 0.841, 0.9593, 0.835, 0.9615, 0.8313, 0.9542, 0.5404, 0.9703, 0.5248, 0.9684, 0.5249, 0.9587, 0.5405, 0.96, 0.8293, 0.9456, 0.8354, 0.9528, 0.8313, 0.9542, 0.8272, 0.9464, 0.5567, 0.9709, 0.5404, 0.9703, 0.5405, 0.96, 0.5568, 0.9605, 0.9334, 0.8702, 0.9233, 0.8649, 0.9346, 0.8687, 0.823, 0.9382, 0.8293, 0.9456, 0.8272, 0.9464, 0.5729, 0.9703, 0.5567, 0.9709, 0.5568, 0.9605, 0.573, 0.96, 0.9431, 0.8753, 0.9334, 0.8702, 0.9346, 0.8687, 0.9455, 0.8723, 0.5884, 0.9684, 0.5729, 0.9703, 0.573, 0.96, 0.5885, 0.9587, 0.952, 0.88, 0.9431, 0.8753, 0.9455, 0.8723, 0.9555, 0.8756, 0.6027, 0.9653, 0.5884, 0.9684, 0.5885, 0.9587, 0.6028, 0.9566, 0.9599, 0.8841, 0.952, 0.88, 0.9555, 0.8756, 0.9643, 0.8785, 0.6152, 0.9611, 0.6027, 0.9653, 0.6028, 0.9566, 0.6153, 0.9537, 0.5103, 0.9653, 0.4975, 0.9611, 0.4976, 0.9537, 0.5104, 0.9566, 0.9455, 0.8723, 0.9346, 0.8687, 0.9354, 0.867, 0.947, 0.869, 0.5885, 0.9587, 0.573, 0.96, 0.5731, 0.9489, 0.5886, 0.9482, 0.9555, 0.8756, 0.9455, 0.8723, 0.947, 0.869, 0.9578, 0.8708, 0.6028, 0.9566, 0.5885, 0.9587, 0.5886, 0.9482, 0.6029, 0.9471, 0.9643, 0.8785, 0.9555, 0.8756, 0.9578, 0.8708, 0.9672, 0.8724, 0.6153, 0.9537, 0.6028, 0.9566, 0.6029, 0.9471, 0.6153, 0.9456, 0.5104, 0.9566, 0.4976, 0.9537, 0.4977, 0.9456, 0.5104, 0.9471, 0.835, 0.9615, 0.8383, 0.9678, 0.83, 0.9694, 0.8285, 0.9627, 0.5249, 0.9587, 0.5104, 0.9566, 0.5104, 0.9471, 0.5249, 0.9482, 0.8313, 0.9542, 0.835, 0.9615, 0.8285, 0.9627, 0.8268, 0.9551, 0.5405, 0.96, 0.5249, 0.9587, 0.5249, 0.9482, 0.5406, 0.9489, 0.8272, 0.9464, 0.8313, 0.9542, 0.8268, 0.9551, 0.8249, 0.9468, 0.5568, 0.9605, 0.5405, 0.96, 0.5406, 0.9489, 0.5569, 0.9491, 0.9346, 0.8687, 0.9233, 0.8649, 0.9354, 0.867, 0.823, 0.9382, 0.8272, 0.9464, 0.8249, 0.9468, 0.573, 0.96, 0.5568, 0.9605, 0.5569, 0.9491, 0.5731, 0.9489, 0.5249, 0.9482, 0.5104, 0.9471, 0.5105, 0.9373, 0.525, 0.9373, 0.8268, 0.9551, 0.8285, 0.9627, 0.8218, 0.9631, 0.8222, 0.9553, 0.5406, 0.9489, 0.5249, 0.9482, 0.525, 0.9373, 0.5406, 0.9373, 0.8249, 0.9468, 0.8268, 0.9551, 0.8222, 0.9553, 0.8226, 0.9469, 0.5569, 0.9491, 0.5406, 0.9489, 0.5406, 0.9373, 0.5569, 0.9373, 0.9354, 0.867, 0.9233, 0.8649, 0.9357, 0.8653, 0.823, 0.9382, 0.8249, 0.9468, 0.8226, 0.9469, 0.5731, 0.9489, 0.5569, 0.9491, 0.5569, 0.9373, 0.5731, 0.9373, 0.947, 0.869, 0.9354, 0.867, 0.9357, 0.8653, 0.9477, 0.8656, 0.5886, 0.9482, 0.5731, 0.9489, 0.5731, 0.9373, 0.5886, 0.9373, 0.9578, 0.8708, 0.947, 0.869, 0.9477, 0.8656, 0.9587, 0.8658, 0.6029, 0.9471, 0.5886, 0.9482, 0.5886, 0.9373, 0.6029, 0.9373, 0.9672, 0.8724, 0.9578, 0.8708, 0.9587, 0.8658, 0.9683, 0.8661, 0.6153, 0.9456, 0.6029, 0.9471, 0.6029, 0.9373, 0.6153, 0.9373, 0.5104, 0.9471, 0.4977, 0.9456, 0.4977, 0.9373, 0.5105, 0.9373, 0.8285, 0.9627, 0.83, 0.9694, 0.8215, 0.9698, 0.8218, 0.9631, 0.6817, 9.674e-08, 0.6817, 0.2191, 0.3805, 0.2191, 0.3805, 7.967e-08, 0.8423, 0.0006181, 0.8912, 7.777e-08, 0.8912, 0.155, 0.8423, 0.1556, 0.8171, 0.6306, 0.7682, 0.63, 0.7682, 0.475, 0.8171, 0.4756, 0.6817, 0.2375, 0.6817, 0.4567, 0.3805, 0.4567, 0.3805, 0.2375, 0.8171, 0.2191, 0.7682, 0.2191, 0.7682, 7.777e-08, 0.8171, 8.062e-08, 0.7682, 0.2375, 0.8171, 0.2375, 0.8171, 0.4567, 0.7682, 0.4567, 0.06164, 1.0, 0.05731, 0.0001969, 0.06499, 0.0001706, 0.07466, 0.9999, 0.07466, 0.9999, 0.06499, 0.0001706, 0.07237, 0.0001279, 0.08717, 0.9999, 0.08717, 0.9999, 0.07237, 0.0001279, 0.07917, 7.029e-05, 0.09871, 0.9998, 0.09871, 0.9998, 0.07917, 7.029e-05, 0.08513, 1.66e-07, 0.1088, 0.9997, 0.134, 0.9997, 0.1577, 1.584e-07, 0.1637, 7.028e-05, 0.1442, 0.9998, 0.1442, 0.9998, 0.1637, 7.028e-05, 0.1705, 0.0001278, 0.1557, 0.9999, 0.1557, 0.9999, 0.1705, 0.0001278, 0.1779, 0.0001706, 0.1682, 0.9999, 0.1682, 0.9999, 0.1779, 0.0001706, 0.1856, 0.0001969, 0.1812, 1.0, 0.1812, 1.0, 0.1856, 0.0001969, 0.1932, 0.0002058, 0.1942, 1.0, 0.1942, 1.0, 0.1932, 0.0002058, 0.2006, 0.0001969, 0.2068, 1.0, 0.2068, 1.0, 0.2006, 0.0001969, 0.2074, 0.0001706, 0.2183, 0.9999, 0.2183, 0.9999, 0.2074, 0.0001706, 0.2134, 0.0001278, 0.2284, 0.9999, 0.2284, 0.9999, 0.2134, 0.0001278, 0.2183, 7.027e-05, 0.2367, 0.9998, 0.2367, 0.9998, 0.2183, 7.027e-05, 0.2219, 1.584e-07, 0.2429, 0.9997, 0.7069, 0.9998, 0.7083, 1.84e-07, 0.7119, 4.025e-05, 0.7131, 0.9998, 0.7131, 0.9998, 0.7119, 4.025e-05, 0.7168, 5.378e-05, 0.7213, 0.9998, 0.7213, 0.9998, 0.7168, 5.378e-05, 0.7228, 4.024e-05, 0.7315, 0.9998, 0.7315, 0.9998, 0.7228, 4.024e-05, 0.7296, 1.83e-07, 0.743, 0.9998, 0.2681, 0.9997, 0.2885, 9.674e-08, 0.2958, 6.71e-05, 0.2806, 0.9998, 0.2806, 0.9998, 0.2958, 6.71e-05, 0.3035, 0.0001168, 0.2936, 0.9999, 0.2936, 0.9999, 0.3035, 0.0001168, 0.3112, 0.0001476, 0.3066, 0.9999, 0.3066, 0.9999, 0.3112, 0.0001476, 0.3186, 0.0001579, 0.3192, 1.0, 0.3192, 1.0, 0.3186, 0.0001579, 0.3254, 0.0001476, 0.3307, 0.9999, 0.3307, 0.9999, 0.3254, 0.0001476, 0.3313, 0.0001169, 0.3408, 0.9999, 0.3408, 0.9999, 0.3313, 0.0001169, 0.3362, 6.712e-05, 0.3491, 0.9998, 0.3491, 0.9998, 0.3362, 6.712e-05, 0.3399, 9.579e-08, 0.3553, 0.9997, 0.0, 0.9997, 0.02096, 1.66e-07, 0.02459, 7.028e-05, 0.006166, 0.9998, 0.006166, 0.9998, 0.02459, 7.028e-05, 0.02949, 0.0001278, 0.01446, 0.9999, 0.01446, 0.9999, 0.02949, 0.0001278, 0.03545, 0.0001706, 0.02457, 0.9999, 0.02457, 0.9999, 0.03545, 0.0001706, 0.04225, 0.0001969, 0.03611, 1.0, 0.8438, 0.6204, 0.8423, 0.6149, 0.8423, 0.6093, 0.8438, 0.6038, 0.8468, 0.5986, 0.851, 0.5939, 0.8565, 0.59, 0.8629, 0.5869, 0.87, 0.5847, 0.8776, 0.5836, 0.8853, 0.5836, 0.8929, 0.5847, 0.9, 0.5869, 0.9064, 0.59, 0.9119, 0.5939, 0.9162, 0.5986, 0.9191, 0.6038, 0.9206, 0.6093, 0.9206, 0.6149, 0.9191, 0.6204, 0.9162, 0.6256, 0.9119, 0.6303, 0.9064, 0.6342, 0.9, 0.6374, 0.8929, 0.6395, 0.8853, 0.6406, 0.8776, 0.6406, 0.87, 0.6395, 0.8629, 0.6374, 0.8565, 0.6342, 0.851, 0.6303, 0.8468, 0.6256, 0.03611, 1.0, 0.04225, 0.0001969, 0.04964, 0.0002058, 0.04863, 1.0, 0.04863, 1.0, 0.04964, 0.0002058, 0.05731, 0.0001969, 0.06164, 1.0, 0.4275, 0.6946, 0.4275, 0.7288, 0.3805, 0.7288, 0.3805, 0.6946, 0.9102, 0.3911, 0.9102, 0.4406, 0.8423, 0.4406, 0.8423, 0.3911, 0.917, 0.3674, 0.9321, 0.2826, 0.9473, 0.3674, 0.4807, 0.7233, 0.4527, 0.703, 0.4807, 0.6946, 0.9725, 0.2826, 0.9916, 0.3706, 0.9725, 0.3775, 0.891, 0.185, 0.891, 0.2532, 0.8423, 0.2642, 0.8423, 0.174, 0.9911, 1.119e-07, 0.9911, 0.09496, 0.9719, 0.08803, 0.9808, 0.1692, 1.0, 0.2573, 0.9808, 0.2642, 0.9164, 0.1457, 0.9164, 0.1086, 0.9453, 0.1151, 0.9164, 0.09022, 0.9164, 0.0, 0.9467, 0.0, 0.9467, 0.09022, 0.4929, 0.5836, 0.5259, 0.5863, 0.58, 0.6762, 0.4929, 0.6691, 0.9556, 0.174, 0.9556, 0.2642, 0.9342, 0.2639, 0.9342, 0.1737, 0.5339, 0.6946, 0.5339, 0.7233, 0.5059, 0.7149, 0.3805, 0.5372, 0.3805, 0.503, 0.4968, 0.475, 0.4968, 0.5652, 0.9673, 0.5839, 0.9673, 0.6741, 0.9459, 0.6738, 0.9459, 0.5836, 0.9985, 0.1169, 0.9985, 0.1457, 0.9705, 0.1372, 0.522, 0.5372, 0.522, 0.503, 0.6383, 0.475, 0.6383, 0.5652, 0.9556, 0.4748, 0.9556, 0.565, 0.9342, 0.5652, 0.9342, 0.475, 0.891, 0.486, 0.891, 0.5543, 0.8423, 0.5652, 0.8423, 0.475, 0.4346, 0.5863, 0.4676, 0.5836, 0.4676, 0.6691, 0.3805, 0.6762, 0.8788, 0.2935, 0.8788, 0.3618, 0.8423, 0.3728, 0.8423, 0.2826, 0.6052, 0.6534, 0.6052, 0.604, 0.6182, 0.5946, 0.6182, 0.6628, 0.909, 0.4954, 0.909, 0.5448, 0.891, 0.5543, 0.891, 0.486, 0.909, 0.1944, 0.909, 0.2438, 0.891, 0.2532, 0.891, 0.185, 0.8918, 0.303, 0.8918, 0.3524, 0.8788, 0.3618, 0.8788, 0.2935, 0.6182, 0.6628, 0.6182, 0.5946, 0.6547, 0.5836, 0.6547, 0.6738])
me_sphere.materials.append(mat_material_001)
me_sphere.materials.append(mat_material)
me_sphere.materials.append(mat_material_002)
me_sphere.update()

# ---- objects
ob_sphere = bpy.data.objects.new('Sphere', me_sphere)

# ---- transforms, parenting, visibility, modifiers, constraints
ob_sphere.location = (0.0, 0.0, 0.0)
ob_sphere.scale = (0.1102, 0.1102, 0.1102)
_m = ob_sphere.modifiers.new('Solidify', 'SOLIDIFY')

# ---- collection membership
col_collection.objects.link(ob_sphere)

# ---- scene / render settings (as saved in the file)
scene.frame_start = 1; scene.frame_end = 250; scene.frame_set(1)
scene.render.engine = 'BLENDER_EEVEE_NEXT'
bpy.context.view_layer.update()

# ---- added for rendering (the .blend has no active camera and no usable light): camera, sun
cam_auto = bpy.data.cameras.new('AutoCamera')
cam_auto.lens = 50.0
cam_auto.sensor_width = 36.0
cam_auto.clip_end = 1000.0
ob_auto_camera = bpy.data.objects.new('AutoCamera', cam_auto)
scene.collection.objects.link(ob_auto_camera)
ob_auto_camera.location = (5.32082, -6.38499, 6.96809)
ob_auto_camera.rotation_euler = (1.09748, -7.21219e-08, 0.694738)
scene.camera = ob_auto_camera
light_auto_sun = bpy.data.lights.new('AutoSun', 'SUN')
light_auto_sun.energy = 3.0
light_auto_sun.angle = 0.0523599
ob_auto_sun = bpy.data.objects.new('AutoSun', light_auto_sun)
scene.collection.objects.link(ob_auto_sun)
ob_auto_sun.rotation_euler = (0.872665, 0.174533, 0.523599)
bpy.context.view_layer.update()
